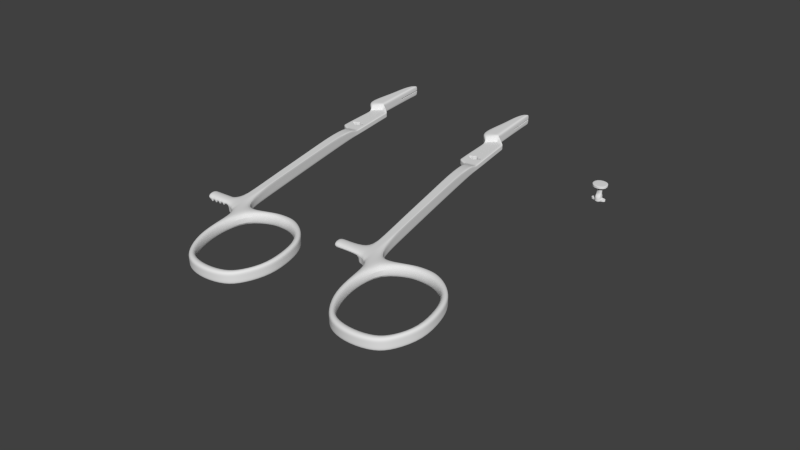 # Source: fb.blend  (saved by Blender 2.72.0; exported with 4.5.12 LTS)
import bpy
from mathutils import Matrix  # noqa: F401  (used for matrix-valued properties, if any)

bpy.ops.wm.read_factory_settings(use_empty=True)
scene = bpy.context.scene
scene.name = 'Scene'

# ---- collections
col_collection_1 = bpy.data.collections.new('Collection 1'); scene.collection.children.link(col_collection_1)
col_collection_11 = bpy.data.collections.new('Collection 11'); scene.collection.children.link(col_collection_11)
col_collection_11.hide_render = True
col_collection_11.hide_viewport = True

# ---- world
world_world = bpy.data.worlds.new('World'); scene.world = world_world
world_world.color = (0.05088, 0.05088, 0.05088)
world_world.use_sun_shadow = False
world_world.sun_shadow_jitter_overblur = 0.0
world_world.cycles.sampling_method = 'MANUAL'
world_world.cycles.sample_map_resolution = 256

# ---- cameras
cam_camera = bpy.data.cameras.new('Camera')
cam_camera.clip_end = 100.0
cam_camera.lens = 35.0
cam_camera.sensor_width = 32.0
cam_camera.sensor_height = 18.0
cam_camera.display_size = 2.0
cam_camera.dof.focus_distance = 0.0
cam_camera.dof.aperture_fstop = 128.0

# ---- meshes
me_plane_004 = bpy.data.meshes.new('Plane.004')
me_plane_004.from_pydata([(-0.2642, -0.2049, -0.06419), (-0.4077, -0.2049, -0.06419), (-0.2, 1.995, -0.01699), (0.1705, 2.095, -0.01699), (-0.01914, 4.25, -0.06419), (0.03015, 4.25, -0.06419), (-0.1595, 0.772, -0.06419), (-0.4889, -1.0, -0.06419), (-0.4921, -1.475, -0.06419), (-0.8326, -1.269, -0.06419), (-0.6533, -1.916, -0.06419), (-0.5692, -1.874, -0.06419), (-1.148, -1.162, -0.06419), (-1.091, -1.29, -0.06419), (-0.7208, -2.315, -0.06419), (-1.306, -2.754, -0.06419), (-1.032, -2.714, -0.06419), (-0.9745, -2.832, -0.06419), (-1.306, -1.156, -0.06419), (-1.306, -1.303, -0.06419), (-1.818, -1.629, -0.06419), (-1.88, -1.865, -0.06419), (-1.464, -1.162, -0.06419), (-1.471, -1.319, -0.06419), (-1.896, -2.306, -0.06419), (-2.008, -2.283, -0.06419), (-1.734, -2.594, -0.06419), (-1.828, -2.657, -0.06419), (-1.58, -2.714, -0.06419), (-1.707, -1.45, -0.06419), (0.1515, 4.019, -0.06419), (-0.01386, 2.76, -0.01699), (0.1557, 2.778, -0.01699), (-0.1636, 2.961, -0.01699), (-0.01386, 3.057, -0.01699), (-0.01386, 2.053, -0.01699), (-0.1972, 2.069, -0.01699), (0.3104, 3.048, -0.06419), (-0.03472, 1.795, 0.03099), (-0.01386, 1.982, 0.03099), (-0.2, 1.995, 0.03099), (-0.01386, 3.123, 0.03099), (-0.1623, 3.012, 0.03099), (0.1523, 2.937, 0.03099), (-0.1595, 0.772, 0.03099), (-0.3083, 0.772, 0.03099), (-0.3648, -1.0, 0.03099), (-0.4889, -1.0, 0.03099), (0.1639, -1.166, -0.01535), (-0.6173, -1.272, 0.03099), (-0.5692, -1.874, 0.03099), (-1.148, -1.162, 0.03099), (-1.091, -1.29, 0.03099), (-0.7208, -2.315, 0.03099), (-1.306, -2.754, 0.03099), (-1.818, -1.629, 0.03099), (-1.912, -1.54, 0.03099), (-1.896, -2.306, 0.03099), (-2.008, -2.283, 0.03099), (-1.734, -2.594, 0.03099), (-1.828, -2.657, 0.03099), (-1.58, -2.714, 0.03099), (-1.7, -1.293, 0.03099), (-1.707, -1.45, 0.03099), (0.1515, 4.019, 0.03099), (-0.01386, 2.76, 0.03099), (-0.1694, 2.806, 0.03099), (0.1557, 2.778, 0.03099), (-0.01386, 3.057, 0.03099), (0.1529, 2.908, 0.03099), (-0.01386, 2.053, 0.03099), (0.1691, 2.157, 0.03099), (-0.1972, 2.069, 0.03099), (0.3104, 3.048, 0.03099), (-0.3083, 0.772, -0.06419), (-0.2142, 1.795, -0.06419), (-0.01386, 1.982, -0.01699), (-0.03472, 1.795, -0.06419), (-0.1623, 3.012, -0.01699), (-0.01386, 3.123, -0.06419), (0.1691, 2.157, -0.01699), (0.1523, 2.937, -0.06419), (-0.01866, 4.145, -0.06419), (-0.3648, -1.0, -0.06419), (-0.3681, -1.397, -0.06419), (-0.2676, -1.371, -0.06442), (-0.2643, -1.166, -0.06442), (-0.6173, -1.272, -0.06419), (-0.5478, -1.602, -0.06419), (-0.7592, -1.455, -0.06419), (-0.6025, -2.29, -0.06419), (-0.8629, -2.609, -0.06419), (-0.7838, -2.657, -0.06419), (-1.298, -2.896, -0.06419), (-1.912, -1.54, -0.06419), (-1.99, -1.855, -0.06419), (-1.7, -1.293, -0.06419), (-1.65, -2.834, -0.06419), (-0.01394, 3.139, -0.06419), (-0.1694, 2.806, -0.01699), (0.1529, 2.908, -0.01699), (-0.2642, -0.2049, 0.03099), (-0.2142, 1.795, 0.03099), (-0.1636, 2.961, 0.03099), (0.1705, 2.095, 0.03099), (-0.01914, 4.25, 0.03099), (0.03015, 4.25, 0.03099), (-0.01866, 4.145, 0.03099), (-0.4077, -0.2049, 0.03099), (-0.3681, -1.397, 0.03099), (-0.4921, -1.475, 0.03099), (-0.2681, -1.371, 0.03099), (-0.2648, -1.166, 0.03099), (0.1607, -1.371, -0.01535), (0.07543, -1.371, -0.01535), (0.07867, -1.166, -0.01535), (-0.8326, -1.269, 0.03099), (-0.5478, -1.602, 0.03099), (-0.6533, -1.916, 0.03099), (-0.7592, -1.455, 0.03099), (-0.6025, -2.29, 0.03099), (-0.8629, -2.609, 0.03099), (-0.7838, -2.657, 0.03099), (-1.032, -2.714, 0.03099), (-0.9745, -2.832, 0.03099), (-1.298, -2.896, 0.03099), (-1.306, -1.156, 0.03099), (-1.306, -1.303, 0.03099), (-1.99, -1.855, 0.03099), (-1.88, -1.865, 0.03099), (-1.471, -1.319, 0.03099), (-1.65, -2.834, 0.03099), (-1.464, -1.162, 0.03099), (-0.01394, 3.139, 0.03099), (0.1639, -1.166, -0.06465), (0.07867, -1.166, -0.06465), (0.1607, -1.371, -0.06465), (0.07543, -1.371, -0.06465), (-0.2142, 1.795, -0.03246), (-0.2142, 1.795, -0.0007346), (-0.3681, -1.397, -0.03246), (-0.3681, -1.397, -0.0007365), (-0.2643, -1.166, -0.0239), (-0.2648, -1.166, -0.0007346), (-0.2676, -1.371, -0.0239), (-0.2681, -1.371, -0.0007346), (-0.5478, -1.602, -0.03246), (-0.5478, -1.602, -0.0007346), (-0.6025, -2.29, -0.03246), (-0.6025, -2.29, -0.0007346), (-0.7838, -2.657, -0.03246), (-0.7838, -2.657, -0.0007346), (-1.298, -2.896, -0.03246), (-1.298, -2.896, -0.0007346), (-1.99, -1.855, -0.03246), (-1.99, -1.855, -0.0007346), (-1.65, -2.834, -0.03246), (-1.65, -2.834, -0.0007346), (-0.01866, 4.145, -0.02162), (-0.01866, 4.145, -0.01157), (-0.01394, 3.139, -0.03246), (-0.01394, 3.139, -0.0007365), (-0.2642, -0.2049, -0.03246), (-0.2642, -0.2049, -0.0007365), (-0.4077, -0.2049, -0.03246), (-0.4077, -0.2049, -0.0007346), (-0.03472, 1.795, -0.03246), (-0.03472, 1.795, -0.0007346), (-0.01386, 1.982, -0.000997), (-0.01386, 1.982, 0.015), (-0.2, 1.995, -0.000997), (-0.2, 1.995, 0.015), (-0.01386, 3.123, -0.03246), (-0.01386, 3.123, -0.0007346), (-0.1623, 3.012, -0.000997), (-0.1623, 3.012, 0.015), (0.1705, 2.095, -0.000997), (0.1705, 2.095, 0.015), (0.1523, 2.937, -0.03246), (0.1523, 2.937, -0.0007346), (-0.01914, 4.25, -0.02162), (-0.01914, 4.25, -0.01157), (0.03015, 4.25, -0.02162), (0.03015, 4.25, -0.01157), (-0.1595, 0.772, -0.03246), (-0.1595, 0.772, -0.0007346), (-0.3083, 0.772, -0.03246), (-0.3083, 0.772, -0.0007346), (-0.3648, -1.0, -0.03246), (-0.3648, -1.0, -0.0007365), (-0.4889, -1.0, -0.03246), (-0.4889, -1.0, -0.0007346), (-0.4921, -1.475, -0.03246), (-0.4921, -1.475, -0.0007346), (-0.8326, -1.269, -0.03246), (-0.8326, -1.269, -0.0007365), (-0.6173, -1.272, -0.03246), (-0.6173, -1.272, -0.0007346), (-0.5692, -1.874, -0.03246), (-0.5692, -1.874, -0.0007365), (-1.148, -1.162, -0.03246), (-1.148, -1.162, -0.0007346), (-0.9745, -2.832, -0.03246), (-0.9745, -2.832, -0.0007346), (-1.306, -1.156, -0.03246), (-1.306, -1.156, -0.0007346), (-1.912, -1.54, -0.03246), (-1.912, -1.54, -0.0007346), (-1.464, -1.162, -0.03246), (-1.464, -1.162, -0.0007346), (-2.008, -2.283, -0.03246), (-2.008, -2.283, -0.0007346), (-1.828, -2.657, -0.03246), (-1.828, -2.657, -0.0007346), (-1.7, -1.293, -0.03246), (-1.7, -1.293, -0.0007346), (0.1515, 4.019, -0.02162), (0.1515, 4.019, -0.01157), (-0.1694, 2.806, -0.000997), (-0.1694, 2.806, 0.015), (0.1557, 2.778, -0.000997), (0.1557, 2.778, 0.015), (-0.1636, 2.961, -0.000997), (-0.1636, 2.961, 0.015), (0.1529, 2.908, -0.0009979), (0.1529, 2.908, 0.015), (0.1691, 2.157, -0.000997), (0.1691, 2.157, 0.015), (-0.1972, 2.069, -0.000997), (-0.1972, 2.069, 0.015), (0.3104, 3.048, -0.03246), (0.3104, 3.048, -0.0007346), (0.2406, 3.436, -0.06419), (0.2406, 3.436, 0.03099), (-0.01558, 3.49, -0.06419), (-0.01558, 3.49, 0.03099), (-0.01558, 3.49, -0.03246), (-0.01558, 3.49, -0.0007358), (0.2406, 3.436, -0.03246), (0.2406, 3.436, -0.0007346), (-0.01656, 3.698, -0.06419), (-0.01656, 3.698, 0.03099), (-0.01656, 3.698, -0.02162), (-0.01656, 3.698, -0.01157), (0.1924, 3.696, -0.06419), (0.1924, 3.696, 0.03099), (0.1924, 3.696, -0.02162), (0.1924, 3.696, -0.01157), (-0.01386, 2.371, -0.01699), (-0.1856, 2.377, 0.03099), (-0.01386, 2.371, 0.03099), (0.1635, 2.417, 0.03099), (-0.1856, 2.377, -0.01699), (0.1635, 2.417, -0.01699), (-0.1856, 2.377, -0.000997), (-0.1856, 2.377, 0.015), (0.1635, 2.417, -0.000997), (0.1635, 2.417, 0.015), (-0.01386, 2.186, -0.01699), (-0.01386, 2.186, 0.03099), (0.1665, 2.281, 0.03099), (0.1665, 2.281, -0.01699), (0.1665, 2.281, -0.000997), (0.1665, 2.281, 0.015), (-0.1917, 2.216, 0.03099), (-0.1917, 2.216, -0.01699), (-0.1917, 2.216, -0.000997), (-0.1917, 2.216, 0.015), (0.008793, 4.25, -0.06419), (0.08223, 2.77, -0.01699), (0.08027, 3.018, 0.03099), (0.08223, 2.77, 0.03099), (0.08063, 2.973, 0.03099), (0.08984, 2.112, 0.03099), (0.008793, 4.25, 0.03099), (0.09061, 2.046, -0.01699), (0.08027, 3.018, -0.06419), (0.07775, 4.073, -0.06419), (0.08063, 2.973, -0.01699), (0.08984, 2.112, -0.01699), (0.1699, 3.087, -0.06419), (0.09061, 2.046, 0.03099), (0.07775, 4.073, 0.03099), (0.1699, 3.087, 0.03099), (0.1018, 3.697, -0.02162), (0.1018, 3.697, -0.01157), (0.07775, 4.073, -0.02162), (0.07775, 4.073, -0.01157), (0.09061, 2.046, -0.000997), (0.09061, 2.046, 0.015), (0.008793, 4.25, -0.02162), (0.008793, 4.25, -0.01157), (0.1296, 3.459, -0.06419), (0.1296, 3.459, 0.03099), (0.1018, 3.697, -0.06419), (0.1018, 3.697, 0.03099), (0.105, 2.367, 0.03099), (0.105, 2.367, -0.01699), (0.1067, 2.187, 0.03099), (0.1067, 2.187, -0.01699), (-0.35, -0.2049, -0.06419), (-0.1035, 2.999, -0.01699), (-0.1236, 2.063, -0.01699), (-0.1252, 1.99, 0.03099), (-0.1027, 3.056, 0.03099), (-0.2485, 0.772, 0.03099), (-0.439, -1.0, 0.03099), (-0.1069, 2.788, 0.03099), (-0.1236, 2.063, 0.03099), (-0.1027, 3.056, -0.03595), (-0.1421, 1.795, -0.06419), (-0.1252, 1.99, -0.01699), (-0.2485, 0.772, -0.06419), (-0.439, -1.0, -0.06419), (-0.4423, -1.444, -0.06419), (-0.1069, 2.788, -0.01699), (-0.35, -0.2049, 0.03099), (-0.1421, 1.795, 0.03099), (-0.4423, -1.444, 0.03099), (-0.1035, 2.999, 0.03099), (-0.1027, 3.056, -0.01364), (-0.1027, 3.056, 0.008677), (-0.4423, -1.444, -0.03246), (-0.4423, -1.444, -0.0007353), (-0.1343, 2.366, 0.03099), (-0.1343, 2.366, -0.01699), (-0.1379, 2.183, 0.03099), (-0.1379, 2.183, -0.01699), (0.03837, 2.014, -0.01699), (0.03837, 2.014, 0.03099), (0.04263, 3.697, -0.02162), (0.03837, 2.014, -0.000997), (0.03837, 2.014, 0.015), (0.02285, 2.367, 0.03099), (0.02418, 2.187, 0.03099), (-0.005173, 4.25, -0.06419), (0.03418, 2.765, -0.01699), (0.03321, 3.07, 0.03099), (0.03418, 2.765, 0.03099), (0.03338, 3.015, 0.03099), (0.03799, 2.083, 0.03099), (-0.005173, 4.25, 0.03099), (0.03321, 3.07, -0.06419), (0.02954, 4.109, -0.06419), (0.03338, 3.015, -0.01699), (0.03799, 2.083, -0.01699), (0.07797, 3.113, -0.06419), (0.02954, 4.109, 0.03099), (0.07797, 3.113, 0.03099), (0.04263, 3.697, -0.01157), (0.02954, 4.109, -0.02162), (0.02954, 4.109, -0.01157), (-0.005173, 4.25, -0.02162), (-0.005173, 4.25, -0.01157), (0.05701, 3.474, -0.06419), (0.05701, 3.474, 0.03099), (0.04263, 3.697, -0.06419), (0.04263, 3.697, 0.03099), (0.02335, 2.367, -0.01699), (0.02418, 2.187, -0.01699), (-0.05866, 3.028, -0.01699), (-0.06872, 2.058, -0.01699), (-0.06955, 1.986, 0.03099), (-0.05827, 3.09, 0.03099), (-0.204, 0.772, 0.03099), (-0.0604, 2.774, 0.03099), (-0.06872, 2.058, 0.03099), (-0.05827, 3.09, -0.05007), (-0.08841, 1.795, -0.06419), (-0.06955, 1.986, -0.01699), (-0.204, 0.772, -0.06419), (-0.0604, 2.774, -0.01699), (-0.08841, 1.795, 0.03099), (-0.05866, 3.028, 0.03099), (-0.05827, 3.09, -0.02305), (-0.05827, 3.09, 0.003971), (-0.05305, 2.368, 0.03099), (-0.05302, 2.368, -0.01699), (-0.0546, 2.187, 0.03099), (-0.0546, 2.187, -0.01699), (-0.3071, -0.2049, -0.06419), (-0.4019, -1.0, 0.03099), (-0.4019, -1.0, -0.06419), (-0.4052, -1.42, -0.06419), (-0.3071, -0.2049, 0.03099), (-0.4052, -1.42, 0.03099), (-0.4052, -1.42, -0.03246), (-0.4052, -1.42, -0.0007359), (-0.188, 2.313, 0.03099), (-0.188, 2.313, -0.01699), (-0.188, 2.313, -0.000997), (-0.188, 2.313, 0.015), (0.1647, 2.363, 0.03099), (0.1647, 2.363, -0.01699), (0.1647, 2.363, -0.000997), (0.1647, 2.363, 0.015), (0.1057, 2.313, 0.03099), (0.1057, 2.314, -0.01699), (-0.1357, 2.303, -0.01699), (-0.1357, 2.303, 0.03099), (0.03476, 2.315, -0.01693), (0.03476, 2.241, -0.01693), (0.1014, 2.302, -0.01693), (0.1014, 2.253, -0.01693), (0.1659, 2.305, 0.03099), (0.1659, 2.305, -0.01699), (0.1659, 2.305, -0.000997), (0.1659, 2.305, 0.015), (0.1064, 2.258, 0.03099), (0.1064, 2.257, -0.01699), (-0.1364, 2.253, 0.03099), (0.05152, 2.315, -0.01693), (0.05152, 2.241, -0.01693), (-0.01499, 2.204, -0.01693), (-0.1906, 2.245, 0.03099), (-0.1906, 2.245, -0.01699), (-0.1906, 2.245, -0.000997), (-0.1906, 2.245, 0.015), (-0.1366, 2.253, -0.01699), (-0.01499, 2.352, -0.01693), (-0.04885, 2.342, -0.01693), (-0.04885, 2.214, -0.01693), (-0.06474, 2.315, -0.01693), (-0.06474, 2.241, -0.01693), (-0.1314, 2.302, -0.01693), (-0.1314, 2.253, -0.01693), (-0.08149, 2.315, -0.01693), (-0.08149, 2.241, -0.01693), (0.01888, 2.214, -0.01693), (0.01888, 2.342, -0.01693), (0.03756, 2.315, -0.01693), (0.03756, 2.241, -0.01693), (-0.06809, 2.315, -0.01693), (-0.06809, 2.241, -0.01693), (0.03476, 2.315, 0.03101), (0.03476, 2.241, 0.03101), (0.1014, 2.302, 0.03101), (0.1014, 2.253, 0.03101), (0.05152, 2.315, 0.03101), (0.05152, 2.241, 0.03101), (-0.01499, 2.204, 0.03101), (-0.01499, 2.352, 0.03101), (-0.04885, 2.342, 0.03101), (-0.04885, 2.214, 0.03101), (-0.06474, 2.315, 0.03101), (-0.06474, 2.241, 0.03101), (-0.1314, 2.302, 0.03101), (-0.1314, 2.253, 0.03101), (-0.08149, 2.315, 0.03101), (-0.08149, 2.241, 0.03101), (0.01888, 2.214, 0.03101), (0.01888, 2.342, 0.03101), (0.03756, 2.315, 0.03101), (0.03756, 2.241, 0.03101), (-0.06809, 2.315, 0.03101), (-0.06809, 2.241, 0.03101), (0.03756, 2.241, -0.01596), (0.03476, 2.241, -0.01596), (0.01888, 2.214, -0.01596), (-0.01499, 2.204, -0.01596), (-0.04885, 2.214, -0.01596), (-0.06474, 2.241, -0.01596), (-0.06809, 2.241, -0.01596), (-0.08149, 2.241, -0.01596), (-0.1314, 2.253, -0.01596), (-0.1314, 2.302, -0.01596), (-0.08149, 2.315, -0.01596), (-0.06809, 2.315, -0.01596), (-0.06474, 2.315, -0.01596), (-0.04885, 2.342, -0.01596), (-0.01499, 2.352, -0.01596), (0.01888, 2.342, -0.01596), (0.03476, 2.315, -0.01596), (0.03756, 2.315, -0.01596), (0.05152, 2.315, -0.01596), (0.1014, 2.302, -0.01596), (0.1014, 2.253, -0.01596), (0.05152, 2.241, -0.01596), (0.01888, 2.214, 0.02715), (-0.01499, 2.204, 0.02715), (-0.04885, 2.214, 0.02715), (-0.06809, 2.241, 0.02715), (-0.08149, 2.241, 0.02715), (-0.1314, 2.253, 0.02715), (-0.1314, 2.302, 0.02715), (-0.08149, 2.315, 0.02715), (-0.06809, 2.315, 0.02715), (-0.06474, 2.315, 0.02715), (-0.04885, 2.342, 0.02715), (-0.01499, 2.352, 0.02715), (0.01888, 2.342, 0.02715), (0.03476, 2.315, 0.02715), (0.03756, 2.315, 0.02715), (0.05152, 2.315, 0.02715), (0.1014, 2.302, 0.02715), (0.05152, 2.241, 0.02715), (0.03756, 2.241, 0.02715), (0.03476, 2.241, 0.02715), (-0.06474, 2.241, 0.02715), (0.1014, 2.253, 0.02715), (-0.2052, -1.166, -0.06446), (-0.2052, -1.166, -0.02243), (-0.2084, -1.371, -0.02243), (-0.2084, -1.371, -0.06446), (-0.1646, -1.166, -0.06448), (-0.1241, -1.166, -0.06451), (-0.08352, -1.166, -0.06454), (-0.04297, -1.166, -0.06457), (-0.002422, -1.166, -0.06459), (0.03813, -1.166, -0.06462), (-0.1646, -1.166, -0.02142), (-0.1241, -1.166, -0.0204), (-0.08352, -1.166, -0.01939), (-0.04297, -1.166, -0.01838), (-0.002422, -1.166, -0.01737), (0.03813, -1.166, -0.01636), (0.03488, -1.371, -0.01636), (-0.00567, -1.371, -0.01737), (-0.04622, -1.371, -0.01838), (-0.08676, -1.371, -0.01939), (-0.1273, -1.371, -0.0204), (-0.1679, -1.371, -0.02142), (0.03488, -1.371, -0.06462), (-0.00567, -1.371, -0.06459), (-0.04622, -1.371, -0.06457), (-0.08676, -1.371, -0.06454), (-0.1273, -1.371, -0.06451), (-0.1679, -1.371, -0.06448), (0.07511, -1.371, -0.01272), (0.07836, -1.166, -0.01272), (-0.2055, -1.166, -0.0198), (-0.2087, -1.371, -0.0198), (-0.1649, -1.166, -0.01879), (-0.1244, -1.166, -0.01777), (-0.08384, -1.166, -0.01676), (-0.04329, -1.166, -0.01575), (-0.00274, -1.166, -0.01474), (0.03781, -1.166, -0.01373), (0.03456, -1.371, -0.01373), (-0.005987, -1.371, -0.01474), (-0.04653, -1.371, -0.01575), (-0.08708, -1.371, -0.01676), (-0.1276, -1.371, -0.01777), (-0.1682, -1.371, -0.01879)], [], [(12, 13, 19, 18), (24, 26, 27, 25), (22, 18, 19, 23), (339, 337, 41, 68), (62, 56, 55, 63), (58, 60, 59, 57), (326, 264, 72, 308), (333, 338, 65, 250), (338, 339, 68, 65), (308, 72, 40, 303), (141, 145, 111, 109), (134, 48, 113, 136), (151, 149, 120, 122), (157, 153, 125, 131), (503, 502, 144, 85), (237, 161, 133, 235), (312, 74, 75, 310), (310, 75, 2, 311), (301, 33, 78, 309), (278, 276, 81, 100), (343, 82, 4, 335), (300, 1, 74, 312), (380, 0, 83, 382), (382, 83, 84, 383), (84, 83, 86, 85), (88, 87, 7, 8), (89, 9, 87, 88), (89, 88, 11, 10), (9, 89, 13, 12), (10, 11, 90, 14), (14, 90, 92, 91), (16, 17, 93, 15), (91, 92, 17, 16), (29, 20, 94, 96), (23, 29, 96, 22), (20, 21, 95, 94), (21, 24, 25, 95), (28, 15, 93, 97), (26, 28, 97, 27), (356, 240, 82, 343), (325, 252, 99, 315), (297, 269, 32, 253), (315, 99, 33, 301), (269, 278, 100, 32), (311, 2, 36, 302), (275, 279, 80, 3), (342, 79, 98, 346), (317, 102, 45, 305), (303, 40, 102, 317), (304, 42, 103, 319), (341, 105, 107, 347), (305, 45, 108, 316), (381, 46, 101, 384), (385, 109, 46, 381), (111, 112, 46, 109), (113, 48, 115, 114), (110, 47, 49, 117), (117, 49, 116, 119), (118, 50, 117, 119), (51, 52, 119, 116), (53, 120, 50, 118), (121, 122, 120, 53), (54, 125, 124, 123), (123, 124, 122, 121), (126, 127, 52, 51), (132, 62, 63, 130), (56, 128, 129, 55), (128, 58, 57, 129), (131, 125, 54, 61), (60, 131, 61, 59), (130, 127, 126, 132), (502, 501, 142, 144), (355, 235, 133, 348), (319, 103, 66, 307), (329, 340, 70, 39), (348, 133, 41, 337), (163, 185, 44, 101), (139, 187, 45, 102), (167, 169, 39, 38), (171, 139, 102, 40), (321, 175, 42, 304), (175, 223, 103, 42), (177, 227, 71, 104), (289, 177, 104, 281), (353, 181, 105, 341), (179, 231, 73, 43), (181, 159, 107, 105), (185, 167, 38, 44), (187, 165, 108, 45), (165, 191, 47, 108), (189, 163, 101, 46), (387, 141, 109, 385), (143, 189, 46, 112), (197, 195, 116, 49), (147, 193, 110, 117), (191, 197, 49, 47), (89, 10, 118, 119), (199, 147, 117, 50), (195, 201, 51, 116), (13, 89, 119, 52), (10, 14, 53, 118), (149, 199, 50, 120), (14, 91, 121, 53), (91, 16, 123, 121), (153, 203, 124, 125), (16, 15, 54, 123), (203, 151, 122, 124), (201, 205, 126, 51), (19, 13, 52, 127), (207, 155, 128, 56), (21, 20, 55, 129), (20, 29, 63, 55), (29, 23, 130, 63), (23, 19, 127, 130), (215, 207, 56, 62), (24, 21, 129, 57), (26, 24, 57, 59), (211, 213, 60, 58), (28, 26, 59, 61), (155, 211, 58, 128), (213, 157, 131, 60), (209, 215, 62, 132), (205, 209, 132, 126), (15, 28, 61, 54), (134, 135, 115, 48), (217, 183, 106, 64), (267, 229, 72, 264), (221, 225, 69, 67), (223, 219, 66, 103), (225, 179, 43, 69), (257, 221, 67, 251), (229, 171, 40, 72), (247, 217, 64, 245), (161, 173, 41, 133), (137, 135, 134, 136), (112, 111, 145, 143), (522, 509, 135, 137), (500, 86, 142, 501), (137, 136, 113, 114), (84, 85, 144, 140), (140, 144, 145, 141), (92, 90, 148, 150), (150, 148, 149, 151), (97, 93, 152, 156), (156, 152, 153, 157), (234, 98, 160, 236), (236, 160, 161, 237), (0, 6, 184, 162), (162, 184, 185, 163), (75, 74, 186, 138), (138, 186, 187, 139), (77, 76, 168, 166), (166, 168, 169, 167), (2, 75, 138, 170), (170, 138, 139, 171), (309, 78, 174, 320), (320, 174, 175, 321), (78, 33, 222, 174), (174, 222, 223, 175), (3, 80, 226, 176), (176, 226, 227, 177), (275, 3, 176, 288), (288, 176, 177, 289), (335, 4, 180, 352), (330, 350, 158, 242), (81, 37, 230, 178), (178, 230, 231, 179), (4, 82, 158, 180), (330, 242, 243, 349), (6, 77, 166, 184), (184, 166, 167, 185), (74, 1, 164, 186), (186, 164, 165, 187), (1, 7, 190, 164), (164, 190, 191, 165), (83, 0, 162, 188), (188, 162, 163, 189), (383, 84, 140, 386), (386, 140, 141, 387), (86, 83, 188, 142), (142, 188, 189, 143), (87, 9, 194, 196), (196, 194, 195, 197), (88, 8, 192, 146), (146, 192, 193, 147), (7, 87, 196, 190), (190, 196, 197, 191), (11, 88, 146, 198), (198, 146, 147, 199), (9, 12, 200, 194), (194, 200, 201, 195), (90, 11, 198, 148), (148, 198, 199, 149), (93, 17, 202, 152), (152, 202, 203, 153), (17, 92, 150, 202), (202, 150, 151, 203), (12, 18, 204, 200), (200, 204, 205, 201), (94, 95, 154, 206), (206, 154, 155, 207), (96, 94, 206, 214), (214, 206, 207, 215), (25, 27, 212, 210), (210, 212, 213, 211), (95, 25, 210, 154), (154, 210, 211, 155), (27, 97, 156, 212), (212, 156, 157, 213), (22, 96, 214, 208), (208, 214, 215, 209), (18, 22, 208, 204), (204, 208, 209, 205), (30, 5, 182, 216), (349, 243, 159, 351), (265, 36, 228, 266), (266, 228, 229, 267), (32, 100, 224, 220), (220, 224, 225, 221), (33, 99, 218, 222), (222, 218, 219, 223), (100, 81, 178, 224), (224, 178, 179, 225), (253, 32, 220, 256), (256, 220, 221, 257), (36, 2, 170, 228), (228, 170, 171, 229), (244, 30, 216, 246), (350, 352, 180, 158), (98, 79, 172, 160), (160, 172, 173, 161), (243, 237, 235, 241), (346, 98, 234, 354), (357, 241, 235, 355), (231, 239, 233, 73), (240, 234, 236, 242), (242, 236, 237, 243), (37, 232, 238, 230), (230, 238, 239, 231), (354, 234, 240, 356), (239, 247, 245, 233), (232, 244, 246, 238), (238, 246, 247, 239), (159, 243, 241, 107), (347, 107, 241, 357), (82, 240, 242, 158), (351, 159, 181, 353), (144, 142, 143, 145), (307, 66, 249, 324), (398, 389, 252, 325), (397, 297, 253, 393), (219, 255, 249, 66), (395, 257, 251, 392), (99, 252, 254, 218), (218, 254, 255, 219), (393, 253, 256, 394), (394, 256, 257, 395), (410, 414, 264, 326), (417, 267, 264, 414), (415, 265, 266, 416), (416, 266, 267, 417), (340, 334, 259, 70), (302, 36, 265, 327), (279, 299, 261, 80), (227, 263, 260, 71), (80, 261, 262, 226), (226, 262, 263, 227), (69, 43, 270, 272), (251, 67, 271, 296), (67, 69, 272, 271), (344, 342, 276, 278), (30, 277, 268, 5), (244, 294, 277, 30), (358, 336, 269, 297), (336, 344, 278, 269), (328, 345, 279, 275), (81, 276, 280, 37), (106, 274, 282, 64), (233, 293, 283, 73), (104, 71, 273, 281), (73, 283, 270, 43), (332, 289, 281, 329), (183, 291, 274, 106), (328, 275, 288, 331), (331, 288, 289, 332), (5, 268, 290, 182), (246, 216, 286, 284), (246, 284, 285, 247), (247, 285, 287, 217), (216, 182, 290, 286), (37, 280, 292, 232), (245, 295, 293, 233), (232, 292, 294, 244), (64, 282, 295, 245), (217, 287, 291, 183), (392, 251, 296, 396), (71, 260, 298, 273), (345, 359, 299, 279), (378, 326, 308, 366), (366, 308, 303, 362), (370, 312, 310, 368), (368, 310, 311, 369), (360, 301, 309, 367), (380, 300, 312, 370), (1, 300, 313, 7), (7, 313, 314, 8), (377, 325, 315, 371), (371, 315, 301, 360), (369, 311, 302, 361), (372, 317, 305, 364), (362, 303, 317, 372), (363, 304, 319, 373), (364, 305, 316, 384), (47, 306, 316, 108), (110, 318, 306, 47), (373, 319, 307, 365), (375, 321, 304, 363), (193, 323, 318, 110), (367, 309, 320, 374), (374, 320, 321, 375), (8, 314, 322, 192), (192, 322, 323, 193), (365, 307, 324, 376), (361, 302, 327, 379), (272, 270, 337, 339), (296, 271, 338, 333), (271, 272, 339, 338), (277, 343, 335, 268), (294, 356, 343, 277), (276, 342, 346, 280), (274, 341, 347, 282), (293, 355, 348, 283), (281, 273, 340, 329), (283, 348, 337, 270), (291, 353, 341, 274), (268, 335, 352, 290), (284, 286, 350, 330), (284, 330, 349, 285), (285, 349, 351, 287), (286, 290, 352, 350), (280, 346, 354, 292), (295, 357, 355, 293), (292, 354, 356, 294), (282, 347, 357, 295), (287, 351, 353, 291), (273, 298, 334, 340), (34, 79, 342, 344), (248, 31, 336, 358), (31, 34, 344, 336), (76, 35, 345, 328), (169, 332, 329, 39), (76, 328, 331, 168), (168, 331, 332, 169), (35, 258, 359, 345), (300, 380, 382, 313), (313, 382, 383, 314), (306, 381, 384, 316), (318, 385, 381, 306), (323, 387, 385, 318), (314, 383, 386, 322), (322, 386, 387, 323), (259, 378, 366, 70), (70, 366, 362, 39), (6, 370, 368, 77), (77, 368, 369, 76), (34, 360, 367, 79), (0, 380, 370, 6), (248, 377, 371, 31), (31, 371, 360, 34), (76, 369, 361, 35), (38, 372, 364, 44), (39, 362, 372, 38), (41, 363, 373, 68), (44, 364, 384, 101), (68, 373, 365, 65), (173, 375, 363, 41), (79, 367, 374, 172), (172, 374, 375, 173), (65, 365, 376, 250), (35, 361, 379, 258), (418, 415, 389, 398), (409, 397, 393, 405), (407, 395, 392, 404), (405, 393, 394, 406), (406, 394, 395, 407), (324, 249, 388, 399), (255, 391, 388, 249), (252, 389, 390, 254), (254, 390, 391, 255), (404, 392, 396, 408), (399, 388, 414, 410), (391, 417, 414, 388), (389, 415, 416, 390), (390, 416, 417, 391), (327, 265, 415, 418), (299, 409, 405, 261), (263, 407, 404, 260), (261, 405, 406, 262), (262, 406, 407, 263), (260, 404, 408, 298), (376, 442, 441, 250), (454, 444, 442, 376), (324, 448, 454, 376), (399, 446, 448, 324), (410, 447, 446, 399), (326, 449, 447, 410), (378, 455, 449, 326), (400, 429, 358, 430), (443, 445, 455, 378), (259, 440, 443, 378), (259, 334, 450, 440), (258, 413, 428, 359), (258, 379, 421, 413), (358, 429, 419, 248), (377, 248, 419, 420), (409, 403, 402, 397), (418, 398, 424, 425), (422, 432, 377, 420), (325, 377, 432, 426), (398, 325, 426, 424), (297, 411, 430, 358), (411, 297, 397, 402), (431, 359, 428, 401), (359, 431, 412, 299), (299, 412, 403, 409), (421, 379, 433, 423), (379, 327, 427, 433), (327, 418, 425, 427), (333, 250, 441, 451), (296, 333, 451, 434), (434, 452, 438, 296), (396, 296, 438, 436), (437, 408, 396, 436), (408, 437, 334, 298), (439, 453, 334, 437), (435, 450, 334, 453), (457, 456, 431, 401), (497, 478, 450, 435), (479, 440, 450, 478), (479, 480, 443, 440), (460, 421, 423, 461), (498, 481, 455, 445), (481, 482, 449, 455), (482, 483, 447, 449), (483, 484, 446, 447), (484, 485, 448, 446), (485, 486, 454, 448), (486, 487, 444, 454), (487, 488, 442, 444), (488, 489, 441, 442), (490, 451, 441, 489), (491, 434, 451, 490), (492, 452, 434, 491), (493, 438, 452, 492), (494, 436, 438, 493), (476, 475, 402, 403), (495, 439, 437, 499), (456, 477, 412, 431), (497, 496, 456, 457), (401, 428, 458, 457), (413, 459, 458, 428), (413, 421, 460, 459), (480, 460, 461, 498), (423, 433, 462, 461), (433, 427, 463, 462), (427, 425, 464, 463), (425, 424, 465, 464), (424, 426, 466, 465), (426, 432, 467, 466), (432, 422, 468, 467), (422, 420, 469, 468), (420, 419, 470, 469), (429, 471, 470, 419), (400, 472, 471, 429), (430, 473, 472, 400), (411, 474, 473, 430), (402, 475, 474, 411), (499, 494, 475, 476), (412, 477, 476, 403), (496, 495, 477, 456), (457, 458, 478, 497), (459, 479, 478, 458), (459, 460, 480, 479), (461, 462, 481, 498), (462, 463, 482, 481), (463, 464, 483, 482), (464, 465, 484, 483), (465, 466, 485, 484), (466, 467, 486, 485), (467, 468, 487, 486), (468, 469, 488, 487), (469, 470, 489, 488), (471, 490, 489, 470), (472, 491, 490, 471), (473, 492, 491, 472), (474, 493, 492, 473), (475, 494, 493, 474), (477, 495, 499, 476), (435, 453, 496, 497), (443, 480, 498, 445), (437, 436, 494, 499), (453, 439, 495, 496), (527, 521, 502, 503), (520, 519, 541, 542), (85, 86, 500, 503), (504, 500, 501, 510), (503, 500, 504, 527), (527, 504, 505, 526), (526, 505, 506, 525), (525, 506, 507, 524), (524, 507, 508, 523), (523, 508, 509, 522), (137, 114, 516, 522), (522, 516, 517, 523), (523, 517, 518, 524), (524, 518, 519, 525), (525, 519, 520, 526), (526, 520, 521, 527), (502, 521, 543, 531), (516, 515, 514, 517), (511, 520, 542, 533), (518, 513, 512, 519), (115, 515, 537, 529), (520, 511, 510, 521), (135, 509, 515, 115), (509, 508, 514, 515), (508, 507, 513, 514), (507, 506, 512, 513), (506, 505, 511, 512), (505, 504, 510, 511), (543, 532, 530, 531), (528, 529, 537, 538), (539, 536, 535, 540), (541, 534, 533, 542), (513, 518, 540, 535), (518, 517, 539, 540), (515, 516, 538, 537), (516, 114, 528, 538), (514, 513, 535, 536), (501, 502, 531, 530), (512, 511, 533, 534), (521, 510, 532, 543), (510, 501, 530, 532), (519, 512, 534, 541), (517, 514, 536, 539), (114, 115, 529, 528)])
me_plane_004.polygons.foreach_set('use_smooth', [True] * 546)
_k = {(0, 6): 0.44314, (1, 7): 0.44314, (34, 360): 1.0, (2, 36): 0.24314, (74, 75): 0.44314, (2, 75): 0.24314, (6, 77): 0.44314, (1, 74): 0.44314, (0, 83): 0.44314, (99, 252): 0.24314, (33, 99): 0.24314, (100, 278): 1.0, (142, 144): 0.07843, (242, 330): 1.0, (247, 285): 1.0, (158, 242): 1.0, (159, 243): 1.0, (182, 290): 1.0, (183, 291): 1.0, (158, 180): 1.0, (159, 181): 1.0, (182, 216): 1.0, (183, 217): 1.0, (216, 246): 1.0, (217, 247): 1.0, (246, 247): 1.0, (242, 243): 1.0, (252, 389): 0.24314, (36, 265): 0.24314, (278, 344): 1.0, (246, 284): 1.0, (285, 349): 1.0, (290, 352): 1.0, (291, 353): 1.0, (33, 301): 1.0, (284, 330): 1.0, (34, 344): 1.0, (243, 349): 1.0, (180, 352): 1.0, (181, 353): 1.0, (301, 360): 1.0, (389, 415): 0.24314, (265, 415): 0.24314}
me_plane_004.attributes.new('crease_edge', 'FLOAT', 'EDGE').data.foreach_set('value', [_k.get((min(e.vertices), max(e.vertices)), 0.0) for e in me_plane_004.edges])
me_plane_004.use_remesh_preserve_volume = False
me_plane_004.use_remesh_preserve_attributes = False
me_plane_004.use_mirror_vertex_groups = False
me_plane_004.update()
me_plane_003 = bpy.data.meshes.new('Plane.003')
me_plane_003.from_pydata([(0.03382, 0.06384, -0.02507), (-0.0339, -0.06384, -0.02507), (0.06647, 0.03715, -0.02507), (-0.06654, -0.03715, -0.02507), (-0.05258, 0.03728, -0.02507), (0.06647, -0.03715, -0.02507), (0.06647, -0.03715, -0.04088), (0.06647, 0.03715, -0.04088), (0.1163, -0.02459, -0.04088), (0.1163, 0.02459, -0.04088), (0.04971, -0.03731, -0.04088), (0.04971, 0.03731, -0.04088), (0.03382, -0.06384, -0.04088), (0.03382, 0.06384, -0.04088), (-3.788e-05, 0.07429, -0.04088), (-3.788e-05, -0.0743, -0.04088), (-0.06654, -0.03715, -0.04088), (-0.06654, 0.03715, -0.04088), (-0.1164, -0.02459, -0.04088), (-0.1164, 0.02459, -0.04088), (-0.04979, -0.03731, -0.04088), (-0.04979, 0.03731, -0.04088), (-0.0339, -0.06384, -0.04088), (-0.0339, 0.06384, -0.04088), (-0.05258, 0.03728, -0.04088), (-0.05258, -0.03728, -0.04088), (0.05306, 0.03727, -0.04088), (0.05306, -0.03727, -0.04088), (0.05306, 0.03727, -0.03829), (0.04971, 0.03731, -0.03829), (0.06647, -0.03715, -0.03829), (0.1163, -0.02459, -0.03829), (-0.05258, 0.03728, -0.03829), (-0.06654, 0.03715, -0.03829), (-0.06654, -0.03715, -0.03829), (-0.05258, -0.03728, -0.03829), (0.06647, 0.03715, -0.03829), (-0.0339, -0.06384, -0.03829), (-3.788e-05, -0.0743, -0.03829), (0.03382, -0.06384, -0.03829), (0.03382, 0.06384, -0.03829), (-3.788e-05, 0.07429, -0.03829), (-0.0339, 0.06384, -0.03829), (-0.04979, 0.03731, -0.03829), (0.04971, -0.03731, -0.03829), (0.05306, -0.03727, -0.03829), (-0.1164, 0.02459, -0.03829), (0.1163, 0.02459, -0.03829), (-0.1164, -0.02459, -0.03829), (-0.04979, -0.03731, -0.03829), (0.05306, 0.03727, -0.02507), (-0.1164, -0.02459, -0.02507), (-0.1164, 0.02459, -0.02507), (0.05306, -0.03727, -0.02507), (-0.04979, 0.03731, -0.02507), (-3.788e-05, 0.07429, -0.02507), (0.04971, 0.03731, -0.02363), (0.03382, -0.06384, -0.02507), (0.1163, -0.02459, -0.02363), (-0.06654, 0.03715, -0.02363), (-0.05258, -0.03728, -0.02363), (-3.788e-05, -0.0743, -0.02363), (0.03382, -0.06384, -0.02363), (-3.788e-05, 0.07429, -0.02363), (-0.04979, 0.03731, -0.02363), (-3.788e-05, -0.0743, -0.02507), (0.05306, -0.03727, -0.02363), (-0.04979, -0.03731, -0.02507), (-0.1164, 0.02459, -0.02363), (0.1163, 0.02459, -0.02507), (-0.1164, -0.02459, -0.02363), (0.05306, 0.03727, -0.02363), (-0.05258, -0.03728, -0.02507), (0.06647, -0.03715, -0.02363), (-0.06654, 0.03715, -0.02507), (-0.05258, 0.03728, -0.02363), (0.04971, -0.03731, -0.02507), (-0.06654, -0.03715, -0.02363), (-0.0339, 0.06384, -0.02507), (0.06647, 0.03715, -0.02363), (0.1163, -0.02459, -0.02507), (-0.0339, -0.06384, -0.02363), (0.03382, 0.06384, -0.02363), (-0.0339, 0.06384, -0.02363), (0.04971, -0.03731, -0.02363), (0.1163, 0.02459, -0.02363), (0.04971, 0.03731, -0.02507), (-0.04979, -0.03731, -0.02363), (0.1305, 0.1281, 0.09136), (-0.1304, -0.1281, 0.09136), (0.1305, -0.1281, 0.09136), (-0.1304, 0.1281, 0.09136), (0.1305, 0.1281, 0.09307), (-0.1304, 0.1281, 0.09307), (0.1305, -0.1281, 0.09307), (-0.1304, -0.1281, 0.09307), (-0.1304, -0.1281, 0.07456), (0.1305, -0.1281, 0.07456), (-0.1304, 0.1281, 0.07456), (0.1305, 0.1281, 0.07456), (0.1305, 0.1281, 0.07456), (-0.1304, 0.1281, 0.07456), (-0.0339, -0.06384, -0.01032), (-0.04979, -0.03731, 0.01032), (-3.788e-05, -0.0743, -0.01032), (0.03382, -0.06384, -0.01032), (0.04971, -0.03731, 0.01032), (0.03382, 0.06384, -0.01032), (0.04971, 0.03731, 0.01032), (-3.788e-05, 0.07429, -0.01032), (-0.0339, 0.06384, -0.01032), (-0.04979, 0.03731, 0.01032), (0.1305, -0.1281, 0.07456), (-0.1304, -0.1281, 0.07456), (-0.04631, -0.04545, 0.07577), (0.04633, -0.04545, 0.07577), (-0.04631, 0.04551, 0.07577), (0.04633, 0.04551, 0.07577), (0.04633, 0.04551, 0.07577), (-0.04631, 0.04551, 0.07577), (0.04633, -0.04545, 0.07577), (-0.04631, -0.04545, 0.07577), (-0.04971, 0.03738, 0.02972), (0.04973, 0.03738, 0.02972), (0.04973, -0.03739, 0.02972), (-0.04971, -0.03739, 0.02972), (-0.04631, -0.05224, 0.0514), (0.04633, -0.05224, 0.0514), (-0.04631, 0.05231, 0.0514), (0.04633, 0.05231, 0.0514)], [], [(81, 1, 65, 61), (71, 66, 73, 79), (64, 54, 4, 75), (61, 65, 57, 62), (6, 7, 9, 8), (12, 15, 14, 13), (27, 10, 11, 26), (10, 12, 13, 11), (16, 18, 19, 17), (22, 23, 14, 15), (25, 24, 21, 20), (21, 23, 22, 20), (16, 17, 24, 25), (6, 27, 26, 7), (28, 26, 11, 29), (30, 6, 8, 31), (32, 24, 17, 33), (34, 16, 25, 35), (36, 7, 26, 28), (37, 22, 15, 38), (38, 15, 12, 39), (40, 13, 14, 41), (42, 23, 21, 43), (44, 10, 27, 45), (33, 17, 19, 46), (45, 27, 6, 30), (47, 9, 7, 36), (46, 19, 18, 48), (31, 8, 9, 47), (43, 21, 24, 32), (39, 12, 10, 44), (41, 14, 23, 42), (49, 20, 22, 37), (29, 11, 13, 40), (35, 25, 20, 49), (48, 18, 16, 34), (50, 28, 29, 86), (5, 30, 31, 80), (4, 32, 33, 74), (3, 34, 35, 72), (2, 36, 28, 50), (1, 37, 38, 65), (65, 38, 39, 57), (0, 40, 41, 55), (78, 42, 43, 54), (76, 44, 45, 53), (74, 33, 46, 52), (53, 45, 30, 5), (69, 47, 36, 2), (52, 46, 48, 51), (80, 31, 47, 69), (54, 43, 32, 4), (57, 39, 44, 76), (55, 41, 42, 78), (67, 49, 37, 1), (86, 29, 40, 0), (72, 35, 49, 67), (51, 48, 34, 3), (58, 85, 79, 73), (79, 2, 50, 71), (56, 86, 0, 82), (60, 72, 67, 87), (75, 4, 74, 59), (56, 84, 66, 71), (87, 67, 1, 81), (77, 3, 72, 60), (73, 5, 80, 58), (63, 55, 78, 83), (71, 50, 86, 56), (62, 57, 76, 84), (58, 80, 69, 85), (70, 51, 3, 77), (60, 75, 59, 77), (85, 69, 2, 79), (59, 74, 52, 68), (68, 70, 77, 59), (84, 76, 53, 66), (75, 60, 87, 64), (82, 0, 55, 63), (68, 52, 51, 70), (83, 78, 54, 64), (66, 53, 5, 73), (103, 87, 81, 102), (102, 81, 61, 104), (104, 61, 62, 105), (105, 62, 84, 106), (108, 56, 82, 107), (107, 82, 63, 109), (109, 63, 83, 110), (110, 83, 64, 111), (129, 128, 119, 118), (98, 96, 89, 91), (99, 98, 91, 88), (88, 91, 93, 92), (91, 89, 95, 93), (96, 97, 90, 89), (90, 88, 92, 94), (100, 101, 98, 99), (113, 112, 97, 96), (97, 99, 88, 90), (112, 100, 99, 97), (89, 90, 94, 95), (101, 113, 96, 98), (95, 94, 92, 93), (128, 126, 121, 119), (119, 121, 114, 116), (121, 120, 115, 114), (117, 116, 101, 100), (126, 127, 120, 121), (115, 117, 100, 112), (127, 129, 118, 120), (114, 115, 112, 113), (120, 118, 117, 115), (116, 114, 113, 101), (118, 119, 116, 117), (87, 103, 111, 64), (84, 56, 108, 106), (106, 124, 125, 103), (125, 122, 111, 103), (128, 129, 123, 122), (107, 109, 108), (111, 108, 109), (110, 111, 109), (105, 106, 104), (106, 103, 104), (102, 104, 103), (108, 111, 122, 123), (127, 126, 125, 124), (123, 124, 106, 108), (122, 125, 126, 128), (123, 129, 127, 124)])
me_plane_003.polygons.foreach_set('use_smooth', [True] * 131)
me_plane_003.use_remesh_preserve_volume = False
me_plane_003.use_remesh_preserve_attributes = False
me_plane_003.use_mirror_vertex_groups = False
me_plane_003.update()
me_plane = bpy.data.meshes.new('Plane')
me_plane.from_pydata([(-0.3116, -0.2049, 0.05212), (-0.1681, -0.2049, 0.05212), (-0.3757, 1.995, 0.004922), (-0.7462, 2.095, 0.004922), (-0.5566, 4.25, 0.05212), (-0.6059, 4.25, 0.05212), (-0.4163, 0.772, 0.05212), (-0.08688, -1.0, 0.05212), (-0.08363, -1.475, 0.05212), (0.2568, -1.269, 0.05212), (0.07755, -1.916, 0.05212), (-0.006578, -1.874, 0.05212), (0.5718, -1.162, 0.05212), (0.5157, -1.29, 0.05212), (0.145, -2.315, 0.05212), (0.7301, -2.754, 0.05212), (0.456, -2.714, 0.05212), (0.3988, -2.832, 0.05212), (0.7301, -1.156, 0.05212), (0.7301, -1.303, 0.05212), (1.242, -1.629, 0.05212), (1.304, -1.865, 0.05212), (0.8883, -1.162, 0.05212), (0.8952, -1.319, 0.05212), (1.32, -2.306, 0.05212), (1.432, -2.283, 0.05212), (1.158, -2.594, 0.05212), (1.252, -2.657, 0.05212), (1.004, -2.714, 0.05212), (1.131, -1.45, 0.05212), (-0.7272, 4.019, 0.05212), (-0.5619, 2.76, 0.004922), (-0.7315, 2.778, 0.004922), (-0.4121, 2.961, 0.004922), (-0.5619, 3.057, 0.004922), (-0.5619, 2.053, 0.004922), (-0.3785, 2.069, 0.004922), (-0.8862, 3.048, 0.05212), (-0.541, 1.795, -0.04306), (-0.5619, 1.982, -0.04306), (-0.3757, 1.995, -0.04306), (-0.5619, 3.123, -0.04306), (-0.4134, 3.012, -0.04306), (-0.728, 2.937, -0.04306), (-0.4163, 0.772, -0.04306), (-0.2675, 0.772, -0.04306), (-0.2109, -1.0, -0.04306), (-0.08688, -1.0, -0.04306), (-0.7397, -1.166, 0.00328), (0.04152, -1.272, -0.04306), (-0.006578, -1.874, -0.04306), (0.5718, -1.162, -0.04306), (0.5157, -1.29, -0.04306), (0.145, -2.315, -0.04306), (0.7301, -2.754, -0.04306), (1.242, -1.629, -0.04306), (1.336, -1.54, -0.04306), (1.32, -2.306, -0.04306), (1.432, -2.283, -0.04306), (1.158, -2.594, -0.04306), (1.252, -2.657, -0.04306), (1.004, -2.714, -0.04306), (1.124, -1.293, -0.04306), (1.131, -1.45, -0.04306), (-0.7272, 4.019, -0.04306), (-0.5619, 2.76, -0.04306), (-0.4063, 2.806, -0.04306), (-0.7315, 2.778, -0.04306), (-0.5619, 3.057, -0.04306), (-0.7286, 2.908, -0.04306), (-0.5619, 2.053, -0.04306), (-0.7449, 2.157, -0.04306), (-0.3785, 2.069, -0.04306), (-0.8862, 3.048, -0.04306), (-0.2675, 0.772, 0.05212), (-0.3615, 1.795, 0.05212), (-0.5619, 1.982, 0.004922), (-0.541, 1.795, 0.05212), (-0.4134, 3.012, 0.004922), (-0.5619, 3.123, 0.05212), (-0.7449, 2.157, 0.004922), (-0.728, 2.937, 0.05212), (-0.5571, 4.145, 0.05212), (-0.2109, -1.0, 0.05212), (-0.2077, -1.397, 0.05212), (-0.3082, -1.371, 0.05235), (-0.3114, -1.166, 0.05235), (0.04152, -1.272, 0.05212), (-0.02799, -1.602, 0.05212), (0.1835, -1.455, 0.05212), (0.0267, -2.29, 0.05212), (0.2872, -2.609, 0.05212), (0.208, -2.657, 0.05212), (0.7225, -2.896, 0.05212), (1.336, -1.54, 0.05212), (1.414, -1.855, 0.05212), (1.124, -1.293, 0.05212), (1.075, -2.834, 0.05212), (-0.5618, 3.139, 0.05212), (-0.4063, 2.806, 0.004922), (-0.7286, 2.908, 0.004922), (-0.3116, -0.2049, -0.04306), (-0.3615, 1.795, -0.04306), (-0.4121, 2.961, -0.04306), (-0.7462, 2.095, -0.04306), (-0.5566, 4.25, -0.04306), (-0.6059, 4.25, -0.04306), (-0.5571, 4.145, -0.04306), (-0.1681, -0.2049, -0.04306), (-0.2077, -1.397, -0.04306), (-0.08363, -1.475, -0.04306), (-0.3077, -1.371, -0.04306), (-0.3109, -1.166, -0.04306), (-0.7364, -1.371, 0.003277), (-0.6512, -1.371, 0.003277), (-0.6544, -1.166, 0.003277), (0.2568, -1.269, -0.04306), (-0.02799, -1.602, -0.04306), (0.07755, -1.916, -0.04306), (0.1835, -1.455, -0.04306), (0.0267, -2.29, -0.04306), (0.2872, -2.609, -0.04306), (0.208, -2.657, -0.04306), (0.456, -2.714, -0.04306), (0.3988, -2.832, -0.04306), (0.7225, -2.896, -0.04306), (0.7301, -1.156, -0.04306), (0.7301, -1.303, -0.04306), (1.414, -1.855, -0.04306), (1.304, -1.865, -0.04306), (0.8952, -1.319, -0.04306), (1.075, -2.834, -0.04306), (0.8883, -1.162, -0.04306), (-0.5618, 3.139, -0.04306), (-0.7397, -1.166, 0.05258), (-0.6544, -1.166, 0.05258), (-0.7364, -1.371, 0.05258), (-0.6512, -1.371, 0.05258), (-0.3615, 1.795, 0.02039), (-0.3615, 1.795, -0.01134), (-0.2077, -1.397, 0.02039), (-0.2077, -1.397, -0.01133), (-0.3114, -1.166, 0.01183), (-0.3109, -1.166, -0.01134), (-0.3082, -1.371, 0.01183), (-0.3077, -1.371, -0.01134), (-0.02799, -1.602, 0.02039), (-0.02799, -1.602, -0.01134), (0.0267, -2.29, 0.02039), (0.0267, -2.29, -0.01134), (0.208, -2.657, 0.02039), (0.208, -2.657, -0.01134), (0.7225, -2.896, 0.02039), (0.7225, -2.896, -0.01134), (1.414, -1.855, 0.02039), (1.414, -1.855, -0.01134), (1.075, -2.834, 0.02039), (1.075, -2.834, -0.01134), (-0.5571, 4.145, 0.009553), (-0.5571, 4.145, -0.0004958), (-0.5618, 3.139, 0.02039), (-0.5618, 3.139, -0.01133), (-0.3116, -0.2049, 0.02039), (-0.3116, -0.2049, -0.01133), (-0.1681, -0.2049, 0.02039), (-0.1681, -0.2049, -0.01134), (-0.541, 1.795, 0.02039), (-0.541, 1.795, -0.01134), (-0.5619, 1.982, -0.01107), (-0.5619, 1.982, -0.02707), (-0.3757, 1.995, -0.01107), (-0.3757, 1.995, -0.02707), (-0.5619, 3.123, 0.02039), (-0.5619, 3.123, -0.01134), (-0.4134, 3.012, -0.01107), (-0.4134, 3.012, -0.02707), (-0.7462, 2.095, -0.01107), (-0.7462, 2.095, -0.02707), (-0.728, 2.937, 0.02039), (-0.728, 2.937, -0.01134), (-0.5566, 4.25, 0.009553), (-0.5566, 4.25, -0.0004958), (-0.6059, 4.25, 0.009553), (-0.6059, 4.25, -0.0004952), (-0.4163, 0.772, 0.02039), (-0.4163, 0.772, -0.01134), (-0.2675, 0.772, 0.02039), (-0.2675, 0.772, -0.01134), (-0.2109, -1.0, 0.02039), (-0.2109, -1.0, -0.01133), (-0.08688, -1.0, 0.02039), (-0.08688, -1.0, -0.01134), (-0.08363, -1.475, 0.02039), (-0.08363, -1.475, -0.01134), (0.2568, -1.269, 0.02039), (0.2568, -1.269, -0.01133), (0.04152, -1.272, 0.02039), (0.04152, -1.272, -0.01134), (-0.006578, -1.874, 0.02039), (-0.006578, -1.874, -0.01133), (0.5718, -1.162, 0.02039), (0.5718, -1.162, -0.01134), (0.3988, -2.832, 0.02039), (0.3988, -2.832, -0.01134), (0.7301, -1.156, 0.02039), (0.7301, -1.156, -0.01134), (1.336, -1.54, 0.02039), (1.336, -1.54, -0.01134), (0.8883, -1.162, 0.02039), (0.8883, -1.162, -0.01134), (1.432, -2.283, 0.02039), (1.432, -2.283, -0.01134), (1.252, -2.657, 0.02039), (1.252, -2.657, -0.01134), (1.124, -1.293, 0.02039), (1.124, -1.293, -0.01134), (-0.7272, 4.019, 0.009553), (-0.7272, 4.019, -0.0004958), (-0.4063, 2.806, -0.01107), (-0.4063, 2.806, -0.02707), (-0.7315, 2.778, -0.01107), (-0.7315, 2.778, -0.02707), (-0.4121, 2.961, -0.01107), (-0.4121, 2.961, -0.02707), (-0.7286, 2.908, -0.01107), (-0.7286, 2.908, -0.02707), (-0.7449, 2.157, -0.01107), (-0.7449, 2.157, -0.02707), (-0.3785, 2.069, -0.01107), (-0.3785, 2.069, -0.02707), (-0.8862, 3.048, 0.02039), (-0.8862, 3.048, -0.01134), (-0.8164, 3.436, 0.05212), (-0.8164, 3.436, -0.04306), (-0.5602, 3.49, 0.05212), (-0.5602, 3.49, -0.04306), (-0.5602, 3.49, 0.02039), (-0.5602, 3.49, -0.01133), (-0.8164, 3.436, 0.02039), (-0.8164, 3.436, -0.01134), (-0.5592, 3.698, 0.05212), (-0.5592, 3.698, -0.04306), (-0.5592, 3.698, 0.009553), (-0.5592, 3.698, -0.0004955), (-0.7681, 3.696, 0.05212), (-0.7681, 3.696, -0.04306), (-0.7681, 3.696, 0.009553), (-0.7681, 3.696, -0.0004958), (-0.5619, 2.371, 0.004922), (-0.3901, 2.377, -0.04306), (-0.5619, 2.371, -0.04306), (-0.7393, 2.417, -0.04306), (-0.3901, 2.377, 0.004922), (-0.7393, 2.417, 0.004922), (-0.3901, 2.377, -0.01107), (-0.3901, 2.377, -0.02707), (-0.7393, 2.417, -0.01107), (-0.7393, 2.417, -0.02707), (-0.5619, 2.186, 0.004922), (-0.5619, 2.186, -0.04306), (-0.7422, 2.281, -0.04306), (-0.7422, 2.281, 0.004922), (-0.7422, 2.281, -0.01107), (-0.7422, 2.281, -0.02707), (-0.384, 2.216, -0.04306), (-0.384, 2.216, 0.004922), (-0.384, 2.216, -0.01107), (-0.384, 2.216, -0.02707), (-0.5845, 4.25, 0.05212), (-0.658, 2.77, 0.004922), (-0.656, 3.018, -0.04306), (-0.658, 2.77, -0.04306), (-0.6564, 2.973, -0.04306), (-0.6656, 2.112, -0.04306), (-0.5845, 4.25, -0.04306), (-0.6664, 2.046, 0.004922), (-0.656, 3.018, 0.05212), (-0.6535, 4.073, 0.05212), (-0.6564, 2.973, 0.004922), (-0.6656, 2.112, 0.004922), (-0.7456, 3.087, 0.05212), (-0.6664, 2.046, -0.04306), (-0.6535, 4.073, -0.04306), (-0.7456, 3.087, -0.04306), (-0.6776, 3.697, 0.009553), (-0.6776, 3.697, -0.0004957), (-0.6535, 4.073, 0.009553), (-0.6535, 4.073, -0.0004958), (-0.6664, 2.046, -0.01107), (-0.6664, 2.046, -0.02707), (-0.5845, 4.25, 0.009553), (-0.5845, 4.25, -0.0004955), (-0.7054, 3.459, 0.05212), (-0.7054, 3.459, -0.04306), (-0.6776, 3.697, 0.05212), (-0.6776, 3.697, -0.04306), (-0.6808, 2.367, -0.04306), (-0.6808, 2.367, 0.004922), (-0.6824, 2.187, -0.04306), (-0.6824, 2.187, 0.004922), (-0.2257, -0.2049, 0.05212), (-0.4723, 2.999, 0.004922), (-0.4522, 2.063, 0.004922), (-0.4505, 1.99, -0.04306), (-0.4731, 3.056, -0.04306), (-0.3273, 0.772, -0.04306), (-0.1367, -1.0, -0.04306), (-0.4688, 2.788, -0.04306), (-0.4522, 2.063, -0.04306), (-0.4731, 3.056, 0.02388), (-0.4336, 1.795, 0.05212), (-0.4505, 1.99, 0.004922), (-0.3273, 0.772, 0.05212), (-0.1367, -1.0, 0.05212), (-0.1335, -1.444, 0.05212), (-0.4688, 2.788, 0.004922), (-0.2257, -0.2049, -0.04306), (-0.4336, 1.795, -0.04306), (-0.1335, -1.444, -0.04306), (-0.4723, 2.999, -0.04306), (-0.4731, 3.056, 0.001568), (-0.4731, 3.056, -0.02075), (-0.1335, -1.444, 0.02039), (-0.1335, -1.444, -0.01133), (-0.4415, 2.366, -0.04306), (-0.4415, 2.366, 0.004922), (-0.4378, 2.183, -0.04306), (-0.4378, 2.183, 0.004922), (-0.6141, 2.014, 0.004922), (-0.6141, 2.014, -0.04306), (-0.6184, 3.697, 0.009553), (-0.6141, 2.014, -0.01107), (-0.6141, 2.014, -0.02707), (-0.5986, 2.367, -0.04306), (-0.5999, 2.187, -0.04306), (-0.5706, 4.25, 0.05212), (-0.6099, 2.765, 0.004922), (-0.609, 3.07, -0.04306), (-0.6099, 2.765, -0.04306), (-0.6091, 3.015, -0.04306), (-0.6137, 2.083, -0.04306), (-0.5706, 4.25, -0.04306), (-0.609, 3.07, 0.05212), (-0.6053, 4.109, 0.05212), (-0.6091, 3.015, 0.004922), (-0.6137, 2.083, 0.004922), (-0.6537, 3.113, 0.05212), (-0.6053, 4.109, -0.04306), (-0.6537, 3.113, -0.04306), (-0.6184, 3.697, -0.0004956), (-0.6053, 4.109, 0.009553), (-0.6053, 4.109, -0.0004958), (-0.5706, 4.25, 0.009553), (-0.5706, 4.25, -0.0004956), (-0.6328, 3.474, 0.05212), (-0.6328, 3.474, -0.04306), (-0.6184, 3.697, 0.05212), (-0.6184, 3.697, -0.04306), (-0.5991, 2.367, 0.004922), (-0.5999, 2.187, 0.004922), (-0.5171, 3.028, 0.004922), (-0.507, 2.058, 0.004922), (-0.5062, 1.986, -0.04306), (-0.5175, 3.09, -0.04306), (-0.3718, 0.772, -0.04306), (-0.5153, 2.774, -0.04306), (-0.507, 2.058, -0.04306), (-0.5175, 3.09, 0.038), (-0.4873, 1.795, 0.05212), (-0.5062, 1.986, 0.004922), (-0.3718, 0.772, 0.05212), (-0.5153, 2.774, 0.004922), (-0.4873, 1.795, -0.04306), (-0.5171, 3.028, -0.04306), (-0.5175, 3.09, 0.01098), (-0.5175, 3.09, -0.01604), (-0.5227, 2.368, -0.04306), (-0.5227, 2.368, 0.004922), (-0.5211, 2.187, -0.04306), (-0.5211, 2.187, 0.004922), (-0.2686, -0.2049, 0.05212), (-0.1738, -1.0, -0.04306), (-0.1738, -1.0, 0.05212), (-0.1706, -1.42, 0.05212), (-0.2686, -0.2049, -0.04306), (-0.1706, -1.42, -0.04306), (-0.1706, -1.42, 0.02039), (-0.1706, -1.42, -0.01133), (-0.3877, 2.313, -0.04306), (-0.3877, 2.313, 0.004922), (-0.3877, 2.313, -0.01107), (-0.3877, 2.313, -0.02707), (-0.7404, 2.363, -0.04306), (-0.7404, 2.363, 0.004922), (-0.7404, 2.363, -0.01107), (-0.7404, 2.363, -0.02707), (-0.6814, 2.313, -0.04306), (-0.6814, 2.314, 0.004922), (-0.44, 2.303, 0.004922), (-0.44, 2.303, -0.04306), (-0.6105, 2.315, 0.004864), (-0.6105, 2.241, 0.004864), (-0.6771, 2.302, 0.004864), (-0.6771, 2.253, 0.004864), (-0.7417, 2.305, -0.04306), (-0.7417, 2.305, 0.004922), (-0.7417, 2.305, -0.01107), (-0.7417, 2.305, -0.02707), (-0.6821, 2.258, -0.04306), (-0.6821, 2.257, 0.004922), (-0.4394, 2.253, -0.04306), (-0.6273, 2.315, 0.004864), (-0.6273, 2.241, 0.004864), (-0.5608, 2.204, 0.004864), (-0.3851, 2.245, -0.04306), (-0.3851, 2.245, 0.004922), (-0.3851, 2.245, -0.01107), (-0.3851, 2.245, -0.02707), (-0.4391, 2.253, 0.004922), (-0.5608, 2.352, 0.004864), (-0.5269, 2.342, 0.004864), (-0.5269, 2.214, 0.004864), (-0.511, 2.315, 0.004864), (-0.511, 2.241, 0.004864), (-0.4444, 2.302, 0.004864), (-0.4444, 2.253, 0.004864), (-0.4943, 2.315, 0.004864), (-0.4943, 2.241, 0.004864), (-0.5946, 2.214, 0.004864), (-0.5946, 2.342, 0.004864), (-0.6133, 2.315, 0.004864), (-0.6133, 2.241, 0.004864), (-0.5077, 2.315, 0.004864), (-0.5077, 2.241, 0.004864), (-0.6105, 2.315, -0.04308), (-0.6105, 2.241, -0.04308), (-0.6771, 2.302, -0.04308), (-0.6771, 2.253, -0.04308), (-0.6273, 2.315, -0.04308), (-0.6273, 2.241, -0.04308), (-0.5608, 2.204, -0.04308), (-0.5608, 2.352, -0.04308), (-0.5269, 2.342, -0.04308), (-0.5269, 2.214, -0.04308), (-0.511, 2.315, -0.04308), (-0.511, 2.241, -0.04308), (-0.4444, 2.302, -0.04308), (-0.4444, 2.253, -0.04308), (-0.4943, 2.315, -0.04308), (-0.4943, 2.241, -0.04308), (-0.5946, 2.214, -0.04308), (-0.5946, 2.342, -0.04308), (-0.6133, 2.315, -0.04308), (-0.6133, 2.241, -0.04308), (-0.5077, 2.315, -0.04308), (-0.5077, 2.241, -0.04308), (-0.6133, 2.241, 0.003892), (-0.6105, 2.241, 0.003892), (-0.5946, 2.214, 0.003892), (-0.5608, 2.204, 0.003892), (-0.5269, 2.214, 0.003892), (-0.511, 2.241, 0.003892), (-0.5077, 2.241, 0.003892), (-0.4943, 2.241, 0.003892), (-0.4444, 2.253, 0.003892), (-0.4444, 2.302, 0.003892), (-0.4943, 2.315, 0.003892), (-0.5077, 2.315, 0.003892), (-0.511, 2.315, 0.003892), (-0.5269, 2.342, 0.003892), (-0.5608, 2.352, 0.003892), (-0.5946, 2.342, 0.003892), (-0.6105, 2.315, 0.003892), (-0.6133, 2.315, 0.003892), (-0.6273, 2.315, 0.003892), (-0.6771, 2.302, 0.003892), (-0.6771, 2.253, 0.003892), (-0.6273, 2.241, 0.003892), (-0.5946, 2.214, -0.03922), (-0.5608, 2.204, -0.03922), (-0.5269, 2.214, -0.03922), (-0.5077, 2.241, -0.03922), (-0.4943, 2.241, -0.03922), (-0.4444, 2.253, -0.03922), (-0.4444, 2.302, -0.03922), (-0.4943, 2.315, -0.03922), (-0.5077, 2.315, -0.03922), (-0.511, 2.315, -0.03922), (-0.5269, 2.342, -0.03922), (-0.5608, 2.352, -0.03922), (-0.5946, 2.342, -0.03922), (-0.6105, 2.315, -0.03922), (-0.6133, 2.315, -0.03922), (-0.6273, 2.315, -0.03922), (-0.6771, 2.302, -0.03922), (-0.6273, 2.241, -0.03922), (-0.6133, 2.241, -0.03922), (-0.6105, 2.241, -0.03922), (-0.511, 2.241, -0.03922), (-0.6771, 2.253, -0.03922)], [], [(12, 13, 19, 18), (24, 26, 27, 25), (22, 18, 19, 23), (339, 337, 41, 68), (62, 56, 55, 63), (58, 60, 59, 57), (326, 264, 72, 308), (333, 338, 65, 250), (338, 339, 68, 65), (308, 72, 40, 303), (141, 145, 111, 109), (134, 48, 113, 136), (151, 149, 120, 122), (157, 153, 125, 131), (137, 114, 144, 85), (237, 161, 133, 235), (312, 74, 75, 310), (310, 75, 2, 311), (301, 33, 78, 309), (278, 276, 81, 100), (343, 82, 4, 335), (300, 1, 74, 312), (380, 0, 83, 382), (382, 83, 84, 383), (84, 83, 86, 85), (88, 87, 7, 8), (89, 9, 87, 88), (89, 88, 11, 10), (9, 89, 13, 12), (10, 11, 90, 14), (14, 90, 92, 91), (16, 17, 93, 15), (91, 92, 17, 16), (29, 20, 94, 96), (23, 29, 96, 22), (20, 21, 95, 94), (21, 24, 25, 95), (28, 15, 93, 97), (26, 28, 97, 27), (356, 240, 82, 343), (325, 252, 99, 315), (297, 269, 32, 253), (315, 99, 33, 301), (269, 278, 100, 32), (311, 2, 36, 302), (275, 279, 80, 3), (342, 79, 98, 346), (317, 102, 45, 305), (303, 40, 102, 317), (304, 42, 103, 319), (341, 105, 107, 347), (305, 45, 108, 316), (381, 46, 101, 384), (385, 109, 46, 381), (111, 112, 46, 109), (113, 48, 115, 114), (110, 47, 49, 117), (117, 49, 116, 119), (118, 50, 117, 119), (51, 52, 119, 116), (53, 120, 50, 118), (121, 122, 120, 53), (54, 125, 124, 123), (123, 124, 122, 121), (126, 127, 52, 51), (132, 62, 63, 130), (56, 128, 129, 55), (128, 58, 57, 129), (131, 125, 54, 61), (60, 131, 61, 59), (130, 127, 126, 132), (114, 115, 142, 144), (355, 235, 133, 348), (319, 103, 66, 307), (329, 340, 70, 39), (348, 133, 41, 337), (163, 185, 44, 101), (139, 187, 45, 102), (167, 169, 39, 38), (171, 139, 102, 40), (321, 175, 42, 304), (175, 223, 103, 42), (177, 227, 71, 104), (289, 177, 104, 281), (353, 181, 105, 341), (179, 231, 73, 43), (181, 159, 107, 105), (185, 167, 38, 44), (187, 165, 108, 45), (165, 191, 47, 108), (189, 163, 101, 46), (387, 141, 109, 385), (143, 189, 46, 112), (197, 195, 116, 49), (147, 193, 110, 117), (191, 197, 49, 47), (89, 10, 118, 119), (199, 147, 117, 50), (195, 201, 51, 116), (13, 89, 119, 52), (10, 14, 53, 118), (149, 199, 50, 120), (14, 91, 121, 53), (91, 16, 123, 121), (153, 203, 124, 125), (16, 15, 54, 123), (203, 151, 122, 124), (201, 205, 126, 51), (19, 13, 52, 127), (207, 155, 128, 56), (21, 20, 55, 129), (20, 29, 63, 55), (29, 23, 130, 63), (23, 19, 127, 130), (215, 207, 56, 62), (24, 21, 129, 57), (26, 24, 57, 59), (211, 213, 60, 58), (28, 26, 59, 61), (155, 211, 58, 128), (213, 157, 131, 60), (209, 215, 62, 132), (205, 209, 132, 126), (15, 28, 61, 54), (134, 135, 115, 48), (217, 183, 106, 64), (267, 229, 72, 264), (221, 225, 69, 67), (223, 219, 66, 103), (225, 179, 43, 69), (257, 221, 67, 251), (229, 171, 40, 72), (247, 217, 64, 245), (161, 173, 41, 133), (137, 135, 134, 136), (112, 111, 145, 143), (85, 86, 135, 137), (135, 86, 142, 115), (137, 136, 113, 114), (84, 85, 144, 140), (140, 144, 145, 141), (92, 90, 148, 150), (150, 148, 149, 151), (97, 93, 152, 156), (156, 152, 153, 157), (234, 98, 160, 236), (236, 160, 161, 237), (0, 6, 184, 162), (162, 184, 185, 163), (75, 74, 186, 138), (138, 186, 187, 139), (77, 76, 168, 166), (166, 168, 169, 167), (2, 75, 138, 170), (170, 138, 139, 171), (309, 78, 174, 320), (320, 174, 175, 321), (78, 33, 222, 174), (174, 222, 223, 175), (3, 80, 226, 176), (176, 226, 227, 177), (275, 3, 176, 288), (288, 176, 177, 289), (335, 4, 180, 352), (330, 350, 158, 242), (81, 37, 230, 178), (178, 230, 231, 179), (4, 82, 158, 180), (330, 242, 243, 349), (6, 77, 166, 184), (184, 166, 167, 185), (74, 1, 164, 186), (186, 164, 165, 187), (1, 7, 190, 164), (164, 190, 191, 165), (83, 0, 162, 188), (188, 162, 163, 189), (383, 84, 140, 386), (386, 140, 141, 387), (86, 83, 188, 142), (142, 188, 189, 143), (87, 9, 194, 196), (196, 194, 195, 197), (88, 8, 192, 146), (146, 192, 193, 147), (7, 87, 196, 190), (190, 196, 197, 191), (11, 88, 146, 198), (198, 146, 147, 199), (9, 12, 200, 194), (194, 200, 201, 195), (90, 11, 198, 148), (148, 198, 199, 149), (93, 17, 202, 152), (152, 202, 203, 153), (17, 92, 150, 202), (202, 150, 151, 203), (12, 18, 204, 200), (200, 204, 205, 201), (94, 95, 154, 206), (206, 154, 155, 207), (96, 94, 206, 214), (214, 206, 207, 215), (25, 27, 212, 210), (210, 212, 213, 211), (95, 25, 210, 154), (154, 210, 211, 155), (27, 97, 156, 212), (212, 156, 157, 213), (22, 96, 214, 208), (208, 214, 215, 209), (18, 22, 208, 204), (204, 208, 209, 205), (30, 5, 182, 216), (349, 243, 159, 351), (265, 36, 228, 266), (266, 228, 229, 267), (32, 100, 224, 220), (220, 224, 225, 221), (33, 99, 218, 222), (222, 218, 219, 223), (100, 81, 178, 224), (224, 178, 179, 225), (253, 32, 220, 256), (256, 220, 221, 257), (36, 2, 170, 228), (228, 170, 171, 229), (244, 30, 216, 246), (350, 352, 180, 158), (98, 79, 172, 160), (160, 172, 173, 161), (243, 237, 235, 241), (346, 98, 234, 354), (357, 241, 235, 355), (231, 239, 233, 73), (240, 234, 236, 242), (242, 236, 237, 243), (37, 232, 238, 230), (230, 238, 239, 231), (354, 234, 240, 356), (239, 247, 245, 233), (232, 244, 246, 238), (238, 246, 247, 239), (159, 243, 241, 107), (347, 107, 241, 357), (82, 240, 242, 158), (351, 159, 181, 353), (144, 142, 143, 145), (307, 66, 249, 324), (398, 389, 252, 325), (397, 297, 253, 393), (219, 255, 249, 66), (395, 257, 251, 392), (99, 252, 254, 218), (218, 254, 255, 219), (393, 253, 256, 394), (394, 256, 257, 395), (410, 414, 264, 326), (417, 267, 264, 414), (415, 265, 266, 416), (416, 266, 267, 417), (340, 334, 259, 70), (302, 36, 265, 327), (279, 299, 261, 80), (227, 263, 260, 71), (80, 261, 262, 226), (226, 262, 263, 227), (69, 43, 270, 272), (251, 67, 271, 296), (67, 69, 272, 271), (344, 342, 276, 278), (30, 277, 268, 5), (244, 294, 277, 30), (358, 336, 269, 297), (336, 344, 278, 269), (328, 345, 279, 275), (81, 276, 280, 37), (106, 274, 282, 64), (233, 293, 283, 73), (104, 71, 273, 281), (73, 283, 270, 43), (332, 289, 281, 329), (183, 291, 274, 106), (328, 275, 288, 331), (331, 288, 289, 332), (5, 268, 290, 182), (246, 216, 286, 284), (246, 284, 285, 247), (247, 285, 287, 217), (216, 182, 290, 286), (37, 280, 292, 232), (245, 295, 293, 233), (232, 292, 294, 244), (64, 282, 295, 245), (217, 287, 291, 183), (392, 251, 296, 396), (71, 260, 298, 273), (345, 359, 299, 279), (378, 326, 308, 366), (366, 308, 303, 362), (370, 312, 310, 368), (368, 310, 311, 369), (360, 301, 309, 367), (380, 300, 312, 370), (1, 300, 313, 7), (7, 313, 314, 8), (377, 325, 315, 371), (371, 315, 301, 360), (369, 311, 302, 361), (372, 317, 305, 364), (362, 303, 317, 372), (363, 304, 319, 373), (364, 305, 316, 384), (47, 306, 316, 108), (110, 318, 306, 47), (373, 319, 307, 365), (375, 321, 304, 363), (193, 323, 318, 110), (367, 309, 320, 374), (374, 320, 321, 375), (8, 314, 322, 192), (192, 322, 323, 193), (365, 307, 324, 376), (361, 302, 327, 379), (272, 270, 337, 339), (296, 271, 338, 333), (271, 272, 339, 338), (277, 343, 335, 268), (294, 356, 343, 277), (276, 342, 346, 280), (274, 341, 347, 282), (293, 355, 348, 283), (281, 273, 340, 329), (283, 348, 337, 270), (291, 353, 341, 274), (268, 335, 352, 290), (284, 286, 350, 330), (284, 330, 349, 285), (285, 349, 351, 287), (286, 290, 352, 350), (280, 346, 354, 292), (295, 357, 355, 293), (292, 354, 356, 294), (282, 347, 357, 295), (287, 351, 353, 291), (273, 298, 334, 340), (34, 79, 342, 344), (248, 31, 336, 358), (31, 34, 344, 336), (76, 35, 345, 328), (169, 332, 329, 39), (76, 328, 331, 168), (168, 331, 332, 169), (35, 258, 359, 345), (300, 380, 382, 313), (313, 382, 383, 314), (306, 381, 384, 316), (318, 385, 381, 306), (323, 387, 385, 318), (314, 383, 386, 322), (322, 386, 387, 323), (259, 378, 366, 70), (70, 366, 362, 39), (6, 370, 368, 77), (77, 368, 369, 76), (34, 360, 367, 79), (0, 380, 370, 6), (248, 377, 371, 31), (31, 371, 360, 34), (76, 369, 361, 35), (38, 372, 364, 44), (39, 362, 372, 38), (41, 363, 373, 68), (44, 364, 384, 101), (68, 373, 365, 65), (173, 375, 363, 41), (79, 367, 374, 172), (172, 374, 375, 173), (65, 365, 376, 250), (35, 361, 379, 258), (418, 415, 389, 398), (409, 397, 393, 405), (407, 395, 392, 404), (405, 393, 394, 406), (406, 394, 395, 407), (324, 249, 388, 399), (255, 391, 388, 249), (252, 389, 390, 254), (254, 390, 391, 255), (404, 392, 396, 408), (399, 388, 414, 410), (391, 417, 414, 388), (389, 415, 416, 390), (390, 416, 417, 391), (327, 265, 415, 418), (299, 409, 405, 261), (263, 407, 404, 260), (261, 405, 406, 262), (262, 406, 407, 263), (260, 404, 408, 298), (376, 442, 441, 250), (454, 444, 442, 376), (324, 448, 454, 376), (399, 446, 448, 324), (410, 447, 446, 399), (326, 449, 447, 410), (378, 455, 449, 326), (400, 429, 358, 430), (443, 445, 455, 378), (259, 440, 443, 378), (259, 334, 450, 440), (258, 413, 428, 359), (258, 379, 421, 413), (358, 429, 419, 248), (377, 248, 419, 420), (409, 403, 402, 397), (418, 398, 424, 425), (422, 432, 377, 420), (325, 377, 432, 426), (398, 325, 426, 424), (297, 411, 430, 358), (411, 297, 397, 402), (431, 359, 428, 401), (359, 431, 412, 299), (299, 412, 403, 409), (421, 379, 433, 423), (379, 327, 427, 433), (327, 418, 425, 427), (333, 250, 441, 451), (296, 333, 451, 434), (434, 452, 438, 296), (396, 296, 438, 436), (437, 408, 396, 436), (408, 437, 334, 298), (439, 453, 334, 437), (435, 450, 334, 453), (457, 456, 431, 401), (497, 478, 450, 435), (479, 440, 450, 478), (479, 480, 443, 440), (460, 421, 423, 461), (498, 481, 455, 445), (481, 482, 449, 455), (482, 483, 447, 449), (483, 484, 446, 447), (484, 485, 448, 446), (485, 486, 454, 448), (486, 487, 444, 454), (487, 488, 442, 444), (488, 489, 441, 442), (490, 451, 441, 489), (491, 434, 451, 490), (492, 452, 434, 491), (493, 438, 452, 492), (494, 436, 438, 493), (476, 475, 402, 403), (495, 439, 437, 499), (456, 477, 412, 431), (497, 496, 456, 457), (401, 428, 458, 457), (413, 459, 458, 428), (413, 421, 460, 459), (480, 460, 461, 498), (423, 433, 462, 461), (433, 427, 463, 462), (427, 425, 464, 463), (425, 424, 465, 464), (424, 426, 466, 465), (426, 432, 467, 466), (432, 422, 468, 467), (422, 420, 469, 468), (420, 419, 470, 469), (429, 471, 470, 419), (400, 472, 471, 429), (430, 473, 472, 400), (411, 474, 473, 430), (402, 475, 474, 411), (499, 494, 475, 476), (412, 477, 476, 403), (496, 495, 477, 456), (457, 458, 478, 497), (459, 479, 478, 458), (459, 460, 480, 479), (461, 462, 481, 498), (462, 463, 482, 481), (463, 464, 483, 482), (464, 465, 484, 483), (465, 466, 485, 484), (466, 467, 486, 485), (467, 468, 487, 486), (468, 469, 488, 487), (469, 470, 489, 488), (471, 490, 489, 470), (472, 491, 490, 471), (473, 492, 491, 472), (474, 493, 492, 473), (475, 494, 493, 474), (477, 495, 499, 476), (435, 453, 496, 497), (443, 480, 498, 445), (437, 436, 494, 499), (453, 439, 495, 496)])
me_plane.polygons.foreach_set('use_smooth', [True] * 502)
_k = {(0, 6): 0.44314, (1, 7): 0.44314, (34, 360): 1.0, (2, 36): 0.24314, (74, 75): 0.44314, (2, 75): 0.24314, (6, 77): 0.44314, (1, 74): 0.44314, (0, 83): 0.44314, (99, 252): 0.24314, (33, 99): 0.24314, (100, 278): 1.0, (142, 144): 0.07843, (242, 330): 1.0, (247, 285): 1.0, (158, 242): 1.0, (159, 243): 1.0, (182, 290): 1.0, (183, 291): 1.0, (158, 180): 1.0, (159, 181): 1.0, (182, 216): 1.0, (183, 217): 1.0, (216, 246): 1.0, (217, 247): 1.0, (246, 247): 1.0, (242, 243): 1.0, (252, 389): 0.24314, (36, 265): 0.24314, (278, 344): 1.0, (246, 284): 1.0, (285, 349): 1.0, (290, 352): 1.0, (291, 353): 1.0, (33, 301): 1.0, (284, 330): 1.0, (34, 344): 1.0, (243, 349): 1.0, (180, 352): 1.0, (181, 353): 1.0, (301, 360): 1.0, (389, 415): 0.24314, (265, 415): 0.24314}
me_plane.attributes.new('crease_edge', 'FLOAT', 'EDGE').data.foreach_set('value', [_k.get((min(e.vertices), max(e.vertices)), 0.0) for e in me_plane.edges])
me_plane.use_remesh_preserve_volume = False
me_plane.use_remesh_preserve_attributes = False
me_plane.use_mirror_vertex_groups = False
me_plane.update()
me_plane_002 = bpy.data.meshes.new('Plane.002')
me_plane_002.from_pydata([(0.2874, -0.4957, -0.05265), (0.1439, -0.4957, -0.05265), (0.3516, 1.704, -0.005456), (0.7221, 1.804, -0.005456), (0.5324, 3.959, -0.05265), (0.5817, 3.959, -0.05265), (0.3921, 0.4811, -0.05265), (0.06271, -1.291, -0.05265), (0.05946, -1.766, -0.05265), (-0.281, -1.56, -0.05265), (-0.1017, -2.207, -0.05265), (-0.01759, -2.165, -0.05265), (-0.596, -1.453, -0.05265), (-0.5399, -1.581, -0.05265), (-0.1692, -2.606, -0.05265), (-0.7542, -3.045, -0.05265), (-0.4801, -3.005, -0.05265), (-0.4229, -3.123, -0.05265), (-0.7542, -1.447, -0.05265), (-0.7542, -1.594, -0.05265), (-1.266, -1.919, -0.05265), (-1.328, -2.156, -0.05265), (-0.9124, -1.453, -0.05265), (-0.9193, -1.61, -0.05265), (-1.344, -2.596, -0.05265), (-1.456, -2.573, -0.05265), (-1.182, -2.885, -0.05265), (-1.276, -2.947, -0.05265), (-1.028, -3.005, -0.05265), (-1.155, -1.741, -0.05265), (0.5913, 3.837, -0.05265), (0.5377, 2.469, -0.005456), (0.7073, 2.487, -0.005456), (0.388, 2.67, -0.005456), (0.5377, 2.766, -0.005456), (0.5377, 1.762, -0.005456), (0.3543, 1.778, -0.005456), (0.7021, 2.664, -0.05265), (0.5169, 1.504, 0.04253), (0.5377, 1.691, 0.04253), (0.3516, 1.704, 0.04253), (0.5377, 2.832, 0.04253), (0.3893, 2.721, 0.04253), (0.7038, 2.646, 0.04253), (0.3921, 0.4811, 0.04253), (0.2433, 0.4811, 0.04253), (0.1867, -1.291, 0.04252), (0.06271, -1.291, 0.04253), (0.7144, -1.457, 0.04252), (-0.06569, -1.563, 0.04253), (-0.01759, -2.165, 0.04252), (-0.596, -1.453, 0.04253), (-0.5399, -1.581, 0.04252), (-0.1692, -2.606, 0.04253), (-0.7542, -3.045, 0.04252), (-1.266, -1.919, 0.04253), (-1.36, -1.83, 0.04253), (-1.344, -2.596, 0.04253), (-1.456, -2.573, 0.04253), (-1.182, -2.885, 0.04253), (-1.276, -2.947, 0.04253), (-1.028, -3.005, 0.04253), (-1.149, -1.584, 0.04253), (-1.155, -1.741, 0.04253), (0.5913, 3.837, 0.04253), (0.5377, 2.469, 0.04253), (0.3821, 2.515, 0.04253), (0.7073, 2.487, 0.04253), (0.5377, 2.766, 0.04253), (0.7045, 2.617, 0.04252), (0.5377, 1.762, 0.04253), (0.7207, 1.867, 0.04253), (0.3543, 1.778, 0.04253), (0.7021, 2.664, 0.04253), (0.2433, 0.4811, -0.05265), (0.3374, 1.504, -0.05265), (0.5377, 1.691, -0.005456), (0.5169, 1.504, -0.05265), (0.3893, 2.721, -0.005456), (0.5377, 2.832, -0.05265), (0.7207, 1.867, -0.005456), (0.7038, 2.646, -0.05265), (0.5329, 3.854, -0.05265), (0.1867, -1.291, -0.05265), (0.1835, -1.687, -0.05265), (0.2835, -1.661, -0.05265), (0.2867, -1.457, -0.05265), (-0.06569, -1.563, -0.05265), (0.003817, -1.893, -0.05265), (-0.2076, -1.745, -0.05265), (-0.05087, -2.581, -0.05265), (-0.3113, -2.9, -0.05265), (-0.2322, -2.947, -0.05265), (-0.7467, -3.186, -0.05265), (-1.36, -1.83, -0.05265), (-1.438, -2.146, -0.05265), (-1.149, -1.584, -0.05265), (-1.099, -3.125, -0.05265), (0.5376, 2.848, -0.05265), (0.3821, 2.515, -0.005456), (0.7045, 2.617, -0.005456), (0.2874, -0.4957, 0.04252), (0.3374, 1.504, 0.04253), (0.388, 2.67, 0.04253), (0.7221, 1.804, 0.04253), (0.5324, 3.959, 0.04253), (0.5817, 3.959, 0.04252), (0.5329, 3.854, 0.04253), (0.1439, -0.4957, 0.04253), (0.1835, -1.687, 0.04252), (0.05946, -1.766, 0.04253), (0.2835, -1.661, 0.04253), (0.2867, -1.457, 0.04253), (0.7112, -1.661, 0.04253), (0.626, -1.661, 0.04253), (0.6292, -1.457, 0.04253), (-0.281, -1.56, 0.04252), (0.003817, -1.893, 0.04253), (-0.1017, -2.207, 0.04252), (-0.2076, -1.745, 0.04253), (-0.05087, -2.581, 0.04253), (-0.3113, -2.9, 0.04253), (-0.2322, -2.947, 0.04253), (-0.4801, -3.005, 0.04253), (-0.4229, -3.123, 0.04253), (-0.7467, -3.186, 0.04253), (-0.7542, -1.447, 0.04253), (-0.7542, -1.594, 0.04253), (-1.438, -2.146, 0.04253), (-1.328, -2.156, 0.04252), (-0.9193, -1.61, 0.04253), (-1.099, -3.125, 0.04253), (-0.9124, -1.453, 0.04253), (0.5376, 2.848, 0.04252), (0.7144, -1.457, -0.006773), (0.6292, -1.457, -0.006773), (0.2835, -1.661, -0.006773), (0.2867, -1.457, -0.006773), (0.7112, -1.661, -0.006773), (0.626, -1.661, -0.006773), (0.3374, 1.504, -0.02093), (0.3374, 1.504, 0.0108), (0.1835, -1.687, -0.02093), (0.1835, -1.687, 0.0108), (0.2867, -1.457, -0.02093), (0.2867, -1.457, 0.0108), (0.2835, -1.661, -0.02093), (0.2835, -1.661, 0.0108), (0.003817, -1.893, -0.02093), (0.003817, -1.893, 0.0108), (-0.05087, -2.581, -0.02093), (-0.05087, -2.581, 0.0108), (-0.2322, -2.947, -0.02093), (-0.2322, -2.947, 0.0108), (-0.7467, -3.186, -0.02093), (-0.7467, -3.186, 0.0108), (-1.438, -2.146, -0.02093), (-1.438, -2.146, 0.0108), (-1.099, -3.125, -0.02093), (-1.099, -3.125, 0.0108), (0.5329, 3.854, -0.02093), (0.5329, 3.854, 0.0108), (0.5376, 2.848, -0.02093), (0.5376, 2.848, 0.0108), (0.2874, -0.4957, -0.02093), (0.2874, -0.4957, 0.0108), (0.1439, -0.4957, -0.02093), (0.1439, -0.4957, 0.0108), (0.5169, 1.504, -0.02093), (0.5169, 1.504, 0.0108), (0.5377, 1.691, 0.01054), (0.5377, 1.691, 0.02653), (0.3516, 1.704, 0.01054), (0.3516, 1.704, 0.02653), (0.5377, 2.832, -0.02093), (0.5377, 2.832, 0.0108), (0.3893, 2.721, 0.01054), (0.3893, 2.721, 0.02653), (0.7221, 1.804, 0.01054), (0.7221, 1.804, 0.02653), (0.7038, 2.646, -0.02093), (0.7038, 2.646, 0.0108), (0.5324, 3.959, -0.02093), (0.5324, 3.959, 0.0108), (0.5817, 3.959, -0.02093), (0.5817, 3.959, 0.0108), (0.3921, 0.4811, -0.02093), (0.3921, 0.4811, 0.0108), (0.2433, 0.4811, -0.02093), (0.2433, 0.4811, 0.0108), (0.1867, -1.291, -0.02093), (0.1867, -1.291, 0.0108), (0.06271, -1.291, -0.02093), (0.06271, -1.291, 0.0108), (0.05946, -1.766, -0.02093), (0.05946, -1.766, 0.0108), (-0.281, -1.56, -0.02093), (-0.281, -1.56, 0.0108), (-0.06569, -1.563, -0.02093), (-0.06569, -1.563, 0.0108), (-0.01759, -2.165, -0.02093), (-0.01759, -2.165, 0.0108), (-0.596, -1.453, -0.02093), (-0.596, -1.453, 0.0108), (-0.4229, -3.123, -0.02093), (-0.4229, -3.123, 0.0108), (-0.7542, -1.447, -0.02093), (-0.7542, -1.447, 0.0108), (-1.36, -1.83, -0.02093), (-1.36, -1.83, 0.0108), (-0.9124, -1.453, -0.02093), (-0.9124, -1.453, 0.0108), (-1.456, -2.573, -0.02093), (-1.456, -2.573, 0.0108), (-1.276, -2.947, -0.02093), (-1.276, -2.947, 0.0108), (-1.149, -1.584, -0.02093), (-1.149, -1.584, 0.0108), (0.5913, 3.837, -0.02093), (0.5913, 3.837, 0.0108), (0.3821, 2.515, 0.01054), (0.3821, 2.515, 0.02653), (0.7073, 2.487, 0.01054), (0.7073, 2.487, 0.02653), (0.388, 2.67, 0.01054), (0.388, 2.67, 0.02653), (0.7045, 2.617, 0.01054), (0.7045, 2.617, 0.02653), (0.7207, 1.867, 0.01054), (0.7207, 1.867, 0.02653), (0.3543, 1.778, 0.01054), (0.3543, 1.778, 0.02653), (0.7021, 2.664, -0.02093), (0.7021, 2.664, 0.0108), (0.6635, 3.073, -0.05265), (0.6635, 3.073, 0.04253), (0.536, 3.199, -0.05265), (0.536, 3.199, 0.04253), (0.536, 3.199, -0.02093), (0.536, 3.199, 0.0108), (0.6635, 3.073, -0.02093), (0.6635, 3.073, 0.0108), (0.535, 3.407, -0.05265), (0.535, 3.407, 0.04253), (0.535, 3.407, -0.02093), (0.535, 3.407, 0.0108), (0.6405, 3.316, -0.05265), (0.6405, 3.316, 0.04253), (0.6405, 3.316, -0.02093), (0.6405, 3.316, 0.0108)], [], [(12, 13, 19, 18), (24, 26, 27, 25), (22, 18, 19, 23), (69, 43, 41, 68), (62, 56, 55, 63), (58, 60, 59, 57), (65, 66, 72, 70), (71, 67, 65, 70), (67, 69, 68, 65), (70, 72, 40, 39), (143, 147, 111, 109), (134, 48, 113, 138), (153, 151, 120, 122), (159, 155, 125, 131), (139, 114, 111, 136), (239, 163, 133, 237), (6, 74, 75, 77), (77, 75, 2, 76), (34, 33, 78, 79), (34, 79, 81, 100), (30, 82, 4, 5), (0, 1, 74, 6), (1, 0, 83, 7), (7, 83, 84, 8), (84, 83, 86, 85), (88, 87, 7, 8), (89, 9, 87, 88), (89, 88, 11, 10), (9, 89, 13, 12), (10, 11, 90, 14), (14, 90, 92, 91), (16, 17, 93, 15), (91, 92, 17, 16), (29, 20, 94, 96), (23, 29, 96, 22), (20, 21, 95, 94), (21, 24, 25, 95), (28, 15, 93, 97), (26, 28, 97, 27), (246, 242, 82, 30), (35, 36, 99, 31), (35, 31, 32, 80), (31, 99, 33, 34), (31, 34, 100, 32), (76, 2, 36, 35), (76, 35, 80, 3), (81, 79, 98, 37), (38, 102, 45, 44), (39, 40, 102, 38), (41, 42, 103, 68), (106, 105, 107, 64), (44, 45, 108, 101), (47, 46, 101, 108), (110, 109, 46, 47), (111, 112, 46, 109), (113, 48, 115, 114), (110, 47, 49, 117), (117, 49, 116, 119), (118, 50, 117, 119), (51, 52, 119, 116), (53, 120, 50, 118), (121, 122, 120, 53), (54, 125, 124, 123), (123, 124, 122, 121), (126, 127, 52, 51), (132, 62, 63, 130), (56, 128, 129, 55), (128, 58, 57, 129), (131, 125, 54, 61), (60, 131, 61, 59), (130, 127, 126, 132), (114, 115, 112, 111), (235, 237, 133, 73), (68, 103, 66, 65), (104, 71, 70, 39), (73, 133, 41, 43), (165, 187, 44, 101), (141, 189, 45, 102), (169, 171, 39, 38), (173, 141, 102, 40), (175, 177, 42, 41), (177, 225, 103, 42), (179, 229, 71, 104), (171, 179, 104, 39), (185, 183, 105, 106), (181, 233, 73, 43), (183, 161, 107, 105), (187, 169, 38, 44), (189, 167, 108, 45), (167, 193, 47, 108), (191, 165, 101, 46), (195, 143, 109, 110), (145, 191, 46, 112), (199, 197, 116, 49), (149, 195, 110, 117), (193, 199, 49, 47), (89, 10, 118, 119), (201, 149, 117, 50), (197, 203, 51, 116), (13, 89, 119, 52), (10, 14, 53, 118), (151, 201, 50, 120), (14, 91, 121, 53), (91, 16, 123, 121), (155, 205, 124, 125), (16, 15, 54, 123), (205, 153, 122, 124), (203, 207, 126, 51), (19, 13, 52, 127), (209, 157, 128, 56), (21, 20, 55, 129), (20, 29, 63, 55), (29, 23, 130, 63), (23, 19, 127, 130), (217, 209, 56, 62), (24, 21, 129, 57), (26, 24, 57, 59), (213, 215, 60, 58), (28, 26, 59, 61), (157, 213, 58, 128), (215, 159, 131, 60), (211, 217, 62, 132), (207, 211, 132, 126), (15, 28, 61, 54), (134, 135, 115, 48), (219, 185, 106, 64), (221, 231, 72, 66), (223, 227, 69, 67), (225, 221, 66, 103), (227, 181, 43, 69), (229, 223, 67, 71), (231, 173, 40, 72), (249, 219, 64, 247), (163, 175, 41, 133), (139, 135, 134, 138), (136, 137, 135, 139), (85, 86, 137, 136), (135, 137, 112, 115), (139, 138, 113, 114), (84, 85, 146, 142), (142, 146, 147, 143), (92, 90, 150, 152), (152, 150, 151, 153), (97, 93, 154, 158), (158, 154, 155, 159), (236, 98, 162, 238), (238, 162, 163, 239), (0, 6, 186, 164), (164, 186, 187, 165), (75, 74, 188, 140), (140, 188, 189, 141), (77, 76, 170, 168), (168, 170, 171, 169), (2, 75, 140, 172), (172, 140, 141, 173), (79, 78, 176, 174), (174, 176, 177, 175), (78, 33, 224, 176), (176, 224, 225, 177), (3, 80, 228, 178), (178, 228, 229, 179), (76, 3, 178, 170), (170, 178, 179, 171), (5, 4, 182, 184), (248, 218, 160, 244), (81, 37, 232, 180), (180, 232, 233, 181), (4, 82, 160, 182), (248, 244, 245, 249), (6, 77, 168, 186), (186, 168, 169, 187), (74, 1, 166, 188), (188, 166, 167, 189), (1, 7, 192, 166), (166, 192, 193, 167), (83, 0, 164, 190), (190, 164, 165, 191), (8, 84, 142, 194), (194, 142, 143, 195), (86, 83, 190, 144), (144, 190, 191, 145), (87, 9, 196, 198), (198, 196, 197, 199), (88, 8, 194, 148), (148, 194, 195, 149), (7, 87, 198, 192), (192, 198, 199, 193), (11, 88, 148, 200), (200, 148, 149, 201), (9, 12, 202, 196), (196, 202, 203, 197), (90, 11, 200, 150), (150, 200, 201, 151), (93, 17, 204, 154), (154, 204, 205, 155), (17, 92, 152, 204), (204, 152, 153, 205), (12, 18, 206, 202), (202, 206, 207, 203), (94, 95, 156, 208), (208, 156, 157, 209), (96, 94, 208, 216), (216, 208, 209, 217), (25, 27, 214, 212), (212, 214, 215, 213), (95, 25, 212, 156), (156, 212, 213, 157), (27, 97, 158, 214), (214, 158, 159, 215), (22, 96, 216, 210), (210, 216, 217, 211), (18, 22, 210, 206), (206, 210, 211, 207), (30, 5, 184, 218), (249, 245, 161, 219), (99, 36, 230, 220), (220, 230, 231, 221), (32, 100, 226, 222), (222, 226, 227, 223), (33, 99, 220, 224), (224, 220, 221, 225), (100, 81, 180, 226), (226, 180, 181, 227), (80, 32, 222, 228), (228, 222, 223, 229), (36, 2, 172, 230), (230, 172, 173, 231), (246, 30, 218, 248), (218, 184, 182, 160), (98, 79, 174, 162), (162, 174, 175, 163), (245, 239, 237, 243), (37, 98, 236, 234), (247, 243, 237, 235), (233, 241, 235, 73), (242, 236, 238, 244), (244, 238, 239, 245), (37, 234, 240, 232), (232, 240, 241, 233), (234, 236, 242, 246), (241, 249, 247, 235), (234, 246, 248, 240), (240, 248, 249, 241), (161, 245, 243, 107), (64, 107, 243, 247), (82, 242, 244, 160), (219, 161, 183, 185)])
me_plane_002.use_remesh_preserve_volume = False
me_plane_002.use_remesh_preserve_attributes = False
me_plane_002.use_mirror_vertex_groups = False
me_plane_002.update()

# ---- objects
ob_camera = bpy.data.objects.new('Camera', cam_camera)
ob_plane_003 = bpy.data.objects.new('Plane.003', me_plane_004)
ob_plane_002 = bpy.data.objects.new('Plane.002', me_plane_003)
ob_plane = bpy.data.objects.new('Plane', me_plane)
ob_plane_001 = bpy.data.objects.new('Plane.001', me_plane_002)

# ---- transforms, parenting, visibility, modifiers, constraints
ob_camera.location = (6.6, -10.26, 6.725)
ob_camera.rotation_euler = (1.036, -2.526e-06, 0.6085)
ob_camera.lineart.crease_threshold = 0.0
ob_plane_003.location = (-2.549, -0.7943, 0.06621)
ob_plane_003.rotation_euler = (0.0, 3.142, 0.0)
ob_plane_003.scale = (1.0, 1.0, 2.2)
ob_plane_003.lineart.crease_threshold = 0.0
_m = ob_plane_003.modifiers.new('Subsurf', 'SUBSURF')
_m.uv_smooth = 'PRESERVE_CORNERS'
_m.quality = 2
_m.levels = 2
_m = ob_plane_003.modifiers.new('EdgeSplit', 'EDGE_SPLIT')
ob_plane_002.location = (2.244, 1.484, 0.09491)
ob_plane_002.scale = (1.0, 1.0, 2.2)
ob_plane_002.lineart.crease_threshold = 0.0
_m = ob_plane_002.modifiers.new('Subsurf', 'SUBSURF')
_m.uv_smooth = 'PRESERVE_CORNERS'
_m.quality = 2
_m.levels = 2
_m = ob_plane_002.modifiers.new('EdgeSplit', 'EDGE_SPLIT')
ob_plane.location = (0.528, -0.7943, 0.09582)
ob_plane.scale = (1.0, 1.0, 2.2)
ob_plane.lineart.crease_threshold = 0.0
_m = ob_plane.modifiers.new('Subsurf', 'SUBSURF')
_m.uv_smooth = 'PRESERVE_CORNERS'
_m.quality = 2
_m.levels = 2
_m = ob_plane.modifiers.new('EdgeSplit', 'EDGE_SPLIT')
ob_plane_001.location = (-1.51, 1.708, 0.03946)
ob_plane_001.rotation_euler = (-2.682e-07, 3.142, 1.49e-08)
ob_plane_001.lineart.crease_threshold = 0.0

# ---- collection membership
col_collection_1.objects.link(ob_camera)
col_collection_1.objects.link(ob_plane_003)
col_collection_1.objects.link(ob_plane_002)
col_collection_1.objects.link(ob_plane)
col_collection_11.objects.link(ob_plane_001)

# ---- scene / render settings (as saved in the file)
scene.camera = ob_camera
scene.frame_start = 1; scene.frame_end = 250; scene.frame_set(2)
scene.render.engine = 'BLENDER_EEVEE_NEXT'
scene.render.resolution_percentage = 50
scene.render.dither_intensity = 0.0
scene.cycles.use_denoising = False
scene.cycles.samples = 10
scene.cycles.sampling_pattern = 'TABULATED_SOBOL'
scene.cycles.light_sampling_threshold = 0.0
scene.cycles.use_adaptive_sampling = False
scene.cycles.use_light_tree = False
scene.cycles.blur_glossy = 0.0
scene.cycles.pixel_filter_type = 'GAUSSIAN'
scene.cycles.sample_clamp_indirect = 0.0
scene.view_settings.view_transform = 'Standard'
bpy.context.view_layer.update()

# ---- added for rendering (the .blend has no usable light): sun
light_auto_sun = bpy.data.lights.new('AutoSun', 'SUN')
light_auto_sun.energy = 3.0
light_auto_sun.angle = 0.0523599
ob_auto_sun = bpy.data.objects.new('AutoSun', light_auto_sun)
scene.collection.objects.link(ob_auto_sun)
ob_auto_sun.rotation_euler = (0.872665, 0.174533, 0.523599)
bpy.context.view_layer.update()
